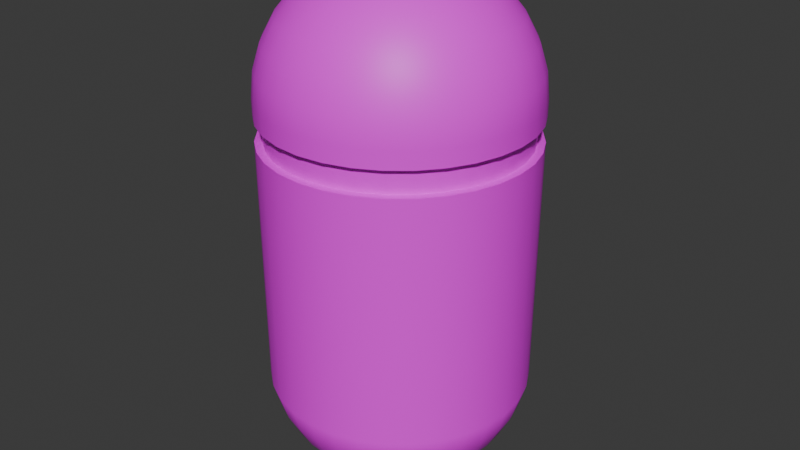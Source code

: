 # Source: player.blend  (saved by Blender 4.5.90; exported with 4.5.12 LTS)
import bpy
from mathutils import Matrix  # noqa: F401  (used for matrix-valued properties, if any)

bpy.ops.wm.read_factory_settings(use_empty=True)
scene = bpy.context.scene
scene.name = 'Scene'

# ---- collections
col_collection = bpy.data.collections.new('Collection'); scene.collection.children.link(col_collection)

# ---- images (referenced by path relative to the original .blend; pixels are not part of the script)
import os
ASSET_DIR = os.environ.get("B2B_ASSET_DIR", "")  # directory of the original .blend (textures are referenced by path, not embedded)
HERE = os.path.dirname(os.path.abspath(__file__))  # packed textures are extracted next to this script under _unpacked/

def load_image(name, relpath, width, height, colorspace="sRGB"):
    """Load a texture the original file referenced (path relative to the .blend, or extracted next to this script)."""
    p = next((c for c in (os.path.join(HERE, relpath), os.path.join(ASSET_DIR, relpath)) if relpath and os.path.exists(c)), "")
    if p:
        img = bpy.data.images.load(p, check_existing=True)
        img.name = name
    else:  # same state as the original file: an image datablock whose file is absent (Cycles renders it pink)
        img = bpy.data.images.new(name, width, height)
        img.source = "FILE"
        img.filepath = "//" + (relpath or name)
    img.colorspace_settings.name = colorspace
    return img
img_player_base_color = load_image('Player Base Color', 'Player Base Color.png', 1024, 1024, 'sRGB')

# ---- materials (node trees are filled in below, after node groups)
mat_player = bpy.data.materials.new('Player')

# ---- node groups
ng_smooth_by_angle = bpy.data.node_groups.new('Smooth by Angle', 'GeometryNodeTree')
_s = ng_smooth_by_angle.interface.new_socket(name='Mesh', in_out='OUTPUT', socket_type='NodeSocketGeometry')
_s = ng_smooth_by_angle.interface.new_socket(name='Mesh', in_out='INPUT', socket_type='NodeSocketGeometry')
_s = ng_smooth_by_angle.interface.new_socket(name='Angle', in_out='INPUT', socket_type='NodeSocketFloat')
_s.subtype = 'ANGLE'
_s.default_value = 0.5236
_s.min_value = 0.0
_s.max_value = 3.142
_s.description = 'Maximum face angle for smooth edges'
_s = ng_smooth_by_angle.interface.new_socket(name='Ignore Sharpness', in_out='INPUT', socket_type='NodeSocketBool')
_s.force_non_field = True
ng_smooth_by_angle.description = 'Set the sharpness of mesh edges based on the angle between the neighboring faces'
ng_smooth_by_angle.is_modifier = True
_N = ng_smooth_by_angle.nodes; _L = ng_smooth_by_angle.links
n0 = _N.new('GeometryNodeSetShadeSmooth'); n0.name = 'Set Shade Smooth'; n0.location = (120, -80)
n0.domain = 'EDGE'
n1 = _N.new('GeometryNodeSetShadeSmooth'); n1.name = 'Set Shade Smooth.001'; n1.location = (300, -80)
n2 = _N.new('NodeGroupOutput'); n2.name = 'Group Output'; n2.location = (480, -80)
n3 = _N.new('GeometryNodeInputMeshEdgeAngle'); n3.name = 'Edge Angle'; n3.location = (-440, -240)
n4 = _N.new('NodeGroupInput'); n4.name = 'Group Input'; n4.location = (-80, -80)
n5 = _N.new('GeometryNodeInputEdgeSmooth'); n5.name = 'Is Edge Smooth'; n5.location = (-260, -120)
n6 = _N.new('GeometryNodeInputShadeSmooth'); n6.name = 'Is Shade Smooth'; n6.location = (-440, -397)
n7 = _N.new('FunctionNodeCompare'); n7.name = 'Compare'; n7.location = (-260, -260)
n7.operation = 'LESS_EQUAL'
n7.inputs[6].default_value = (0.0, 0.0, 0.0, 0.0)
n7.inputs[7].default_value = (0.0, 0.0, 0.0, 0.0)
n8 = _N.new('FunctionNodeBooleanMath'); n8.name = 'Boolean Math.001'; n8.location = (-80, -260)
n9 = _N.new('NodeGroupInput'); n9.name = 'Group Input.001'; n9.location = (-440, -329)
n10 = _N.new('NodeGroupInput'); n10.name = 'Group Input.002'; n10.location = (-259, -189)
n11 = _N.new('FunctionNodeBooleanMath'); n11.name = 'Boolean Math'; n11.location = (-80, -149)
n11.operation = 'OR'
n12 = _N.new('FunctionNodeBooleanMath'); n12.name = 'Boolean Math.002'; n12.location = (-260, -380)
n12.operation = 'OR'
n13 = _N.new('NodeGroupInput'); n13.name = 'Group Input.003'; n13.location = (-440, -460)
_L.new(n3.outputs[0], n7.inputs[0])
_L.new(n1.outputs[0], n2.inputs[0])
_L.new(n9.outputs[1], n7.inputs[1])
_L.new(n7.outputs[0], n8.inputs[0])
_L.new(n4.outputs[0], n0.inputs[0])
_L.new(n0.outputs[0], n1.inputs[0])
_L.new(n8.outputs[0], n0.inputs[2])
_L.new(n10.outputs[2], n11.inputs[1])
_L.new(n5.outputs[0], n11.inputs[0])
_L.new(n11.outputs[0], n0.inputs[1])
_L.new(n13.outputs[2], n12.inputs[1])
_L.new(n6.outputs[0], n12.inputs[0])
_L.new(n12.outputs[0], n8.inputs[1])
n2.is_active_output = True

# ---- material node trees
mat_player.use_nodes = True; mat_player.node_tree.nodes.clear()
_N = mat_player.node_tree.nodes; _L = mat_player.node_tree.links
n0 = _N.new('ShaderNodeBsdfPrincipled'); n0.name = 'Principled BSDF'; n0.location = (-215, 96)
n1 = _N.new('ShaderNodeOutputMaterial'); n1.name = 'Material Output'; n1.location = (98, 120)
n2 = _N.new('ShaderNodeTexImage'); n2.name = 'Image Texture'; n2.location = (-505, 76)
n2.image = img_player_base_color
_L.new(n0.outputs[0], n1.inputs[0])
_L.new(n2.outputs[0], n0.inputs[0])
n1.is_active_output = True

# ---- world
world_world = bpy.data.worlds.new('World'); scene.world = world_world
world_world.use_nodes = True; world_world.node_tree.nodes.clear()
_N = world_world.node_tree.nodes; _L = world_world.node_tree.links
n0 = _N.new('ShaderNodeOutputWorld'); n0.name = 'World Output'; n0.location = (200, 100)
n1 = _N.new('ShaderNodeBackground'); n1.name = 'Background'; n1.location = (-200, 100)
n1.inputs[0].default_value = (0.05088, 0.05088, 0.05088, 1.0)
_L.new(n1.outputs[0], n0.inputs[0])
n0.is_active_output = True
world_world.color = (0.05088, 0.05088, 0.05088)
world_world.sun_shadow_jitter_overblur = 0.0

# ---- meshes
me_sphere = bpy.data.meshes.new('Sphere')
me_sphere.from_pydata([(0.0, 0.9808, 0.8049), (0.0, 0.8315, 0.4444), (0.1913, 0.9619, 0.8049), (0.1802, 0.9061, 0.6173), (0.1622, 0.8155, 0.4444), (0.1379, 0.6935, 0.2929), (0.1084, 0.5449, 0.1685), (0.07466, 0.3753, 0.07612), (0.03806, 0.1913, 0.01921), (0.3753, 0.9061, 0.8049), (0.3536, 0.8536, 0.6173), (0.3182, 0.7682, 0.4444), (0.2706, 0.6533, 0.2929), (0.2126, 0.5133, 0.1685), (0.1464, 0.3536, 0.07612), (0.07466, 0.1802, 0.01921), (0.5449, 0.8155, 0.8049), (0.5133, 0.7682, 0.6173), (0.4619, 0.6913, 0.4444), (0.3928, 0.5879, 0.2929), (0.3087, 0.4619, 0.1685), (0.2126, 0.3182, 0.07612), (0.1084, 0.1622, 0.01921), (0.6935, 0.6935, 0.8049), (0.6533, 0.6533, 0.6173), (0.5879, 0.5879, 0.4444), (0.5, 0.5, 0.2929), (0.3928, 0.3928, 0.1685), (0.2706, 0.2706, 0.07612), (0.1379, 0.1379, 0.01921), (0.8155, 0.5449, 0.8049), (0.7682, 0.5133, 0.6173), (0.6913, 0.4619, 0.4444), (0.5879, 0.3928, 0.2929), (0.4619, 0.3087, 0.1685), (0.3182, 0.2126, 0.07612), (0.1622, 0.1084, 0.01921), (0.9061, 0.3753, 0.8049), (0.8536, 0.3536, 0.6173), (0.7682, 0.3182, 0.4444), (0.6533, 0.2706, 0.2929), (0.5133, 0.2126, 0.1685), (0.3536, 0.1464, 0.07612), (0.1802, 0.07466, 0.01921), (0.9619, 0.1913, 0.8049), (0.9061, 0.1802, 0.6173), (0.8155, 0.1622, 0.4444), (0.6935, 0.1379, 0.2929), (0.5449, 0.1084, 0.1685), (0.3753, 0.07466, 0.07612), (0.1913, 0.03806, 0.01921), (0.9808, -8.941e-08, 0.8049), (0.9239, 4.47e-08, 0.6173), (0.8315, -8.941e-08, 0.4444), (0.7071, 1.49e-08, 0.2929), (0.5556, -5.215e-08, 0.1685), (0.3827, -2.235e-08, 0.07612), (0.1951, -1.118e-08, 0.01921), (0.9619, -0.1913, 0.8049), (0.9061, -0.1802, 0.6173), (0.8155, -0.1622, 0.4444), (0.6935, -0.1379, 0.2929), (0.5449, -0.1084, 0.1685), (0.3753, -0.07466, 0.07612), (0.1913, -0.03806, 0.01921), (0.9061, -0.3753, 0.8049), (0.8536, -0.3536, 0.6173), (0.7682, -0.3182, 0.4444), (0.6533, -0.2706, 0.2929), (0.5133, -0.2126, 0.1685), (0.3536, -0.1464, 0.07612), (0.1802, -0.07466, 0.01921), (0.8155, -0.5449, 0.8049), (0.7682, -0.5133, 0.6173), (0.6913, -0.4619, 0.4444), (0.5879, -0.3928, 0.2929), (0.4619, -0.3087, 0.1685), (0.3182, -0.2126, 0.07612), (0.1622, -0.1084, 0.01921), (0.6935, -0.6935, 0.8049), (0.6533, -0.6533, 0.6173), (0.5879, -0.5879, 0.4444), (0.5, -0.5, 0.2929), (0.3928, -0.3928, 0.1685), (0.2706, -0.2706, 0.07612), (0.1379, -0.1379, 0.01921), (0.5449, -0.8155, 0.8049), (0.5133, -0.7682, 0.6173), (0.4619, -0.6913, 0.4444), (0.3928, -0.5879, 0.2929), (0.3087, -0.4619, 0.1685), (0.2126, -0.3182, 0.07612), (0.1084, -0.1622, 0.01921), (0.3753, -0.9061, 0.8049), (0.3536, -0.8536, 0.6173), (0.3182, -0.7682, 0.4444), (0.2706, -0.6533, 0.2929), (0.2126, -0.5133, 0.1685), (0.1464, -0.3536, 0.07612), (0.07466, -0.1802, 0.01921), (0.1913, -0.9619, 0.8049), (0.1802, -0.9061, 0.6173), (0.1622, -0.8155, 0.4444), (0.1379, -0.6935, 0.2929), (0.1084, -0.5449, 0.1685), (0.07466, -0.3753, 0.07612), (0.03806, -0.1913, 0.01921), (-1.341e-07, -0.9808, 0.8049), (2.98e-08, -0.9239, 0.6173), (-1.043e-07, -0.8315, 0.4444), (-1.49e-08, -0.7071, 0.2929), (-9.686e-08, -0.5556, 0.1685), (-5.215e-08, -0.3827, 0.07612), (-7.451e-09, -0.1951, 0.01921), (-0.1913, -0.9619, 0.8049), (-0.1802, -0.9061, 0.6173), (-0.1622, -0.8155, 0.4444), (-0.1379, -0.6935, 0.2929), (-0.1084, -0.5449, 0.1685), (-0.07466, -0.3753, 0.07612), (-0.03806, -0.1913, 0.01921), (-0.3753, -0.9061, 0.8049), (-0.3536, -0.8536, 0.6173), (-0.3182, -0.7682, 0.4444), (-0.2706, -0.6533, 0.2929), (-0.2126, -0.5133, 0.1685), (-0.1464, -0.3536, 0.07612), (-0.07466, -0.1802, 0.01921), (-0.5449, -0.8155, 0.8049), (-0.5133, -0.7682, 0.6173), (-0.4619, -0.6913, 0.4444), (-0.3928, -0.5879, 0.2929), (-0.3087, -0.4619, 0.1685), (-0.2126, -0.3182, 0.07612), (-0.1084, -0.1622, 0.01921), (-0.6935, -0.6935, 0.8049), (-0.6533, -0.6533, 0.6173), (-0.5879, -0.5879, 0.4444), (-0.5, -0.5, 0.2929), (-0.3928, -0.3928, 0.1685), (-0.2706, -0.2706, 0.07612), (-0.1379, -0.1379, 0.01921), (0.0, 0.0, 0.0), (-0.8155, -0.5449, 0.8049), (-0.7682, -0.5133, 0.6173), (-0.6913, -0.4619, 0.4444), (-0.5879, -0.3928, 0.2929), (-0.4619, -0.3087, 0.1685), (-0.3182, -0.2126, 0.07612), (-0.1622, -0.1084, 0.01921), (-0.9061, -0.3753, 0.8049), (-0.8536, -0.3536, 0.6173), (-0.7682, -0.3182, 0.4444), (-0.6533, -0.2706, 0.2929), (-0.5133, -0.2126, 0.1685), (-0.3536, -0.1464, 0.07612), (-0.1802, -0.07466, 0.01921), (-0.9619, -0.1913, 0.8049), (-0.9061, -0.1802, 0.6173), (-0.8155, -0.1622, 0.4444), (-0.6935, -0.1379, 0.2929), (-0.5449, -0.1084, 0.1685), (-0.3753, -0.07466, 0.07612), (-0.1913, -0.03806, 0.01921), (-0.9808, 2.682e-07, 0.8049), (-0.9239, 1.49e-08, 0.6173), (-0.8315, 1.639e-07, 0.4444), (-0.7071, 2.98e-08, 0.2929), (-0.5556, 1.49e-07, 0.1685), (-0.3827, 5.215e-08, 0.07612), (-0.1951, 1.863e-08, 0.01921), (-0.9619, 0.1913, 0.8049), (-0.9061, 0.1802, 0.6173), (-0.8155, 0.1622, 0.4444), (-0.6935, 0.1379, 0.2929), (-0.5449, 0.1084, 0.1685), (-0.3753, 0.07466, 0.07612), (-0.1913, 0.03806, 0.01921), (-0.9061, 0.3753, 0.8049), (-0.8536, 0.3536, 0.6173), (-0.7682, 0.3182, 0.4444), (-0.6533, 0.2706, 0.2929), (-0.5133, 0.2126, 0.1685), (-0.3536, 0.1464, 0.07612), (-0.1802, 0.07466, 0.01921), (-0.8155, 0.5449, 0.8049), (-0.7682, 0.5133, 0.6173), (-0.6913, 0.4619, 0.4444), (-0.5879, 0.3928, 0.2929), (-0.4619, 0.3087, 0.1685), (-0.3182, 0.2126, 0.07612), (-0.1622, 0.1084, 0.01921), (-0.6935, 0.6935, 0.8049), (-0.6533, 0.6533, 0.6173), (-0.5879, 0.5879, 0.4444), (-0.5, 0.5, 0.2929), (-0.3928, 0.3928, 0.1685), (-0.2706, 0.2706, 0.07612), (-0.1379, 0.1379, 0.01921), (-0.5449, 0.8155, 0.8049), (-0.5133, 0.7682, 0.6173), (-0.4619, 0.6913, 0.4444), (-0.3928, 0.5879, 0.2929), (-0.3087, 0.4619, 0.1685), (-0.2126, 0.3182, 0.07612), (-0.1084, 0.1622, 0.01921), (-0.3753, 0.9061, 0.8049), (-0.3536, 0.8536, 0.6173), (-0.3182, 0.7682, 0.4444), (-0.2706, 0.6533, 0.2929), (-0.2126, 0.5133, 0.1685), (-0.1464, 0.3536, 0.07612), (-0.07466, 0.1802, 0.01921), (-0.1913, 0.9619, 0.8049), (-0.1802, 0.9061, 0.6173), (-0.1622, 0.8155, 0.4444), (-0.1379, 0.6935, 0.2929), (-0.1084, 0.5449, 0.1685), (-0.07466, 0.3753, 0.07612), (-0.03806, 0.1913, 0.01921), (5.96e-08, 0.9239, 0.6173), (8.941e-08, 0.7071, 0.2929), (2.161e-07, 0.5556, 0.1685), (6.706e-08, 0.3827, 0.07612), (1.49e-08, 0.1951, 0.01921), (0.0, 0.5556, 3.831), (0.0, 0.8315, 3.556), (0.0, 0.9808, 3.195), (0.0, 1.0, 3.0), (0.03806, 0.1913, 3.981), (0.07466, 0.3753, 3.924), (0.1084, 0.5449, 3.831), (0.1379, 0.6935, 3.707), (0.1622, 0.8155, 3.556), (0.1802, 0.9061, 3.383), (0.1913, 0.9619, 3.195), (0.1951, 0.9808, 3.0), (0.07466, 0.1802, 3.981), (0.1464, 0.3536, 3.924), (0.2126, 0.5133, 3.831), (0.2706, 0.6533, 3.707), (0.3182, 0.7682, 3.556), (0.3536, 0.8536, 3.383), (0.3753, 0.9061, 3.195), (0.3827, 0.9239, 3.0), (0.1084, 0.1622, 3.981), (0.2126, 0.3182, 3.924), (0.3087, 0.4619, 3.831), (0.3928, 0.5879, 3.707), (0.4619, 0.6913, 3.556), (0.5133, 0.7682, 3.383), (0.5449, 0.8155, 3.195), (0.5556, 0.8315, 3.0), (0.1379, 0.1379, 3.981), (0.2706, 0.2706, 3.924), (0.3928, 0.3928, 3.831), (0.5, 0.5, 3.707), (0.5879, 0.5879, 3.556), (0.6533, 0.6533, 3.383), (0.6935, 0.6935, 3.195), (0.7071, 0.7071, 3.0), (0.1622, 0.1084, 3.981), (0.3182, 0.2126, 3.924), (0.4619, 0.3087, 3.831), (0.5879, 0.3928, 3.707), (0.6913, 0.4619, 3.556), (0.7682, 0.5133, 3.383), (0.8155, 0.5449, 3.195), (0.8315, 0.5556, 3.0), (0.0, 0.0, 4.0), (0.1802, 0.07466, 3.981), (0.3536, 0.1464, 3.924), (0.5133, 0.2126, 3.831), (0.6533, 0.2706, 3.707), (0.7682, 0.3182, 3.556), (0.8536, 0.3536, 3.383), (0.9061, 0.3753, 3.195), (0.9239, 0.3827, 3.0), (0.1913, 0.03806, 3.981), (0.3753, 0.07466, 3.924), (0.5449, 0.1084, 3.831), (0.6935, 0.1379, 3.707), (0.8155, 0.1622, 3.556), (0.9061, 0.1802, 3.383), (0.9619, 0.1913, 3.195), (0.9808, 0.1951, 3.0), (0.1951, -1.118e-08, 3.981), (0.3827, -2.235e-08, 3.924), (0.5556, -5.215e-08, 3.831), (0.7071, 1.49e-08, 3.707), (0.8315, -8.941e-08, 3.556), (0.9239, 4.47e-08, 3.383), (0.9808, -8.941e-08, 3.195), (1.0, -1.639e-07, 3.0), (0.1913, -0.03806, 3.981), (0.3753, -0.07466, 3.924), (0.5449, -0.1084, 3.831), (0.6935, -0.1379, 3.707), (0.8155, -0.1622, 3.556), (0.9061, -0.1802, 3.383), (0.9619, -0.1913, 3.195), (0.9808, -0.1951, 3.0), (0.1802, -0.07466, 3.981), (0.3536, -0.1464, 3.924), (0.5133, -0.2126, 3.831), (0.6533, -0.2706, 3.707), (0.7682, -0.3182, 3.556), (0.8536, -0.3536, 3.383), (0.9061, -0.3753, 3.195), (0.9239, -0.3827, 3.0), (0.1622, -0.1084, 3.981), (0.3182, -0.2126, 3.924), (0.4619, -0.3087, 3.831), (0.5879, -0.3928, 3.707), (0.6913, -0.4619, 3.556), (0.7682, -0.5133, 3.383), (0.8155, -0.5449, 3.195), (0.8315, -0.5556, 3.0), (0.1379, -0.1379, 3.981), (0.2706, -0.2706, 3.924), (0.3928, -0.3928, 3.831), (0.5, -0.5, 3.707), (0.5879, -0.5879, 3.556), (0.6533, -0.6533, 3.383), (0.6935, -0.6935, 3.195), (0.7071, -0.7071, 3.0), (0.1084, -0.1622, 3.981), (0.2126, -0.3182, 3.924), (0.3087, -0.4619, 3.831), (0.3928, -0.5879, 3.707), (0.4619, -0.6913, 3.556), (0.5133, -0.7682, 3.383), (0.5449, -0.8155, 3.195), (0.5556, -0.8315, 3.0), (0.07466, -0.1802, 3.981), (0.1464, -0.3536, 3.924), (0.2126, -0.5133, 3.831), (0.2706, -0.6533, 3.707), (0.3182, -0.7682, 3.556), (0.3536, -0.8536, 3.383), (0.3753, -0.9061, 3.195), (0.3827, -0.9239, 3.0), (0.03806, -0.1913, 3.981), (0.07466, -0.3753, 3.924), (0.1084, -0.5449, 3.831), (0.1379, -0.6935, 3.707), (0.1622, -0.8155, 3.556), (0.1802, -0.9061, 3.383), (0.1913, -0.9619, 3.195), (0.1951, -0.9808, 3.0), (-7.451e-09, -0.1951, 3.981), (-5.215e-08, -0.3827, 3.924), (-9.686e-08, -0.5556, 3.831), (-1.49e-08, -0.7071, 3.707), (-1.043e-07, -0.8315, 3.556), (2.98e-08, -0.9239, 3.383), (-1.341e-07, -0.9808, 3.195), (-3.278e-07, -1.0, 3.0), (-0.03806, -0.1913, 3.981), (-0.07466, -0.3753, 3.924), (-0.1084, -0.5449, 3.831), (-0.1379, -0.6935, 3.707), (-0.1622, -0.8155, 3.556), (-0.1802, -0.9061, 3.383), (-0.1913, -0.9619, 3.195), (-0.1951, -0.9808, 3.0), (-0.07466, -0.1802, 3.981), (-0.1464, -0.3536, 3.924), (-0.2126, -0.5133, 3.831), (-0.2706, -0.6533, 3.707), (-0.3182, -0.7682, 3.556), (-0.3536, -0.8536, 3.383), (-0.3753, -0.9061, 3.195), (-0.3827, -0.9239, 3.0), (-0.1084, -0.1622, 3.981), (-0.2126, -0.3182, 3.924), (-0.3087, -0.4619, 3.831), (-0.3928, -0.5879, 3.707), (-0.4619, -0.6913, 3.556), (-0.5133, -0.7682, 3.383), (-0.5449, -0.8155, 3.195), (-0.5556, -0.8315, 3.0), (-0.1379, -0.1379, 3.981), (-0.2706, -0.2706, 3.924), (-0.3928, -0.3928, 3.831), (-0.5, -0.5, 3.707), (-0.5879, -0.5879, 3.556), (-0.6533, -0.6533, 3.383), (-0.6935, -0.6935, 3.195), (-0.7071, -0.7071, 3.0), (-0.1622, -0.1084, 3.981), (-0.3182, -0.2126, 3.924), (-0.4619, -0.3087, 3.831), (-0.5879, -0.3928, 3.707), (-0.6913, -0.4619, 3.556), (-0.7682, -0.5133, 3.383), (-0.8155, -0.5449, 3.195), (-0.8315, -0.5556, 3.0), (-0.1802, -0.07466, 3.981), (-0.3536, -0.1464, 3.924), (-0.5133, -0.2126, 3.831), (-0.6533, -0.2706, 3.707), (-0.7682, -0.3182, 3.556), (-0.8536, -0.3536, 3.383), (-0.9061, -0.3753, 3.195), (-0.9239, -0.3827, 3.0), (-0.1913, -0.03806, 3.981), (-0.3753, -0.07466, 3.924), (-0.5449, -0.1084, 3.831), (-0.6935, -0.1379, 3.707), (-0.8155, -0.1622, 3.556), (-0.9061, -0.1802, 3.383), (-0.9619, -0.1913, 3.195), (-0.9808, -0.1951, 3.0), (-0.1951, 1.863e-08, 3.981), (-0.3827, 5.215e-08, 3.924), (-0.5556, 1.49e-07, 3.831), (-0.7071, 2.98e-08, 3.707), (-0.8315, 1.639e-07, 3.556), (-0.9239, 1.49e-08, 3.383), (-0.9808, 2.682e-07, 3.195), (-1.0, 4.47e-07, 3.0), (-0.1913, 0.03806, 3.981), (-0.3753, 0.07466, 3.924), (-0.5449, 0.1084, 3.831), (-0.6935, 0.1379, 3.707), (-0.8155, 0.1622, 3.556), (-0.9061, 0.1802, 3.383), (-0.9619, 0.1913, 3.195), (-0.9808, 0.1951, 3.0), (-0.1802, 0.07466, 3.981), (-0.3536, 0.1464, 3.924), (-0.5133, 0.2126, 3.831), (-0.6533, 0.2706, 3.707), (-0.7682, 0.3182, 3.556), (-0.8536, 0.3536, 3.383), (-0.9061, 0.3753, 3.195), (-0.9239, 0.3827, 3.0), (-0.1622, 0.1084, 3.981), (-0.3182, 0.2126, 3.924), (-0.4619, 0.3087, 3.831), (-0.5879, 0.3928, 3.707), (-0.6913, 0.4619, 3.556), (-0.7682, 0.5133, 3.383), (-0.8155, 0.5449, 3.195), (-0.8315, 0.5556, 3.0), (-0.1379, 0.1379, 3.981), (-0.2706, 0.2706, 3.924), (-0.3928, 0.3928, 3.831), (-0.5, 0.5, 3.707), (-0.5879, 0.5879, 3.556), (-0.6533, 0.6533, 3.383), (-0.6935, 0.6935, 3.195), (-0.7071, 0.7071, 3.0), (-0.1084, 0.1622, 3.981), (-0.2126, 0.3182, 3.924), (-0.3087, 0.4619, 3.831), (-0.3928, 0.5879, 3.707), (-0.4619, 0.6913, 3.556), (-0.5133, 0.7682, 3.383), (-0.5449, 0.8155, 3.195), (-0.5556, 0.8315, 3.0), (-0.07466, 0.1802, 3.981), (-0.1464, 0.3536, 3.924), (-0.2126, 0.5133, 3.831), (-0.2706, 0.6533, 3.707), (-0.3182, 0.7682, 3.556), (-0.3536, 0.8536, 3.383), (-0.3753, 0.9061, 3.195), (-0.3827, 0.9239, 3.0), (-0.03806, 0.1913, 3.981), (-0.07466, 0.3753, 3.924), (-0.1084, 0.5449, 3.831), (-0.1379, 0.6935, 3.707), (-0.1622, 0.8155, 3.556), (-0.1802, 0.9061, 3.383), (-0.1913, 0.9619, 3.195), (-0.1951, 0.9808, 3.0), (1.49e-08, 0.1951, 3.981), (6.706e-08, 0.3827, 3.924), (8.941e-08, 0.7071, 3.707), (5.96e-08, 0.9239, 3.383), (0.9989, -1.596e-07, 2.874), (0.9797, 0.1949, 2.874), (0.9229, 0.3823, 2.874), (0.8306, 0.555, 2.874), (0.7063, 0.7063, 2.874), (0.555, 0.8306, 2.874), (0.3823, 0.9229, 2.874), (0.1949, 0.9797, 2.874), (0.0, 0.9989, 2.874), (-0.1949, 0.9797, 2.874), (-0.3823, 0.9229, 2.874), (-0.555, 0.8306, 2.874), (-0.7063, 0.7063, 2.874), (-0.8306, 0.555, 2.874), (-0.9229, 0.3823, 2.874), (-0.9797, 0.1949, 2.874), (-0.9989, 4.368e-07, 2.874), (-0.9797, -0.1949, 2.874), (-0.9229, -0.3823, 2.874), (-0.8306, -0.555, 2.874), (-0.7063, -0.7063, 2.874), (-0.555, -0.8306, 2.874), (-0.3823, -0.9229, 2.874), (-0.1949, -0.9797, 2.874), (-3.167e-07, -0.9989, 2.874), (0.1949, -0.9797, 2.874), (0.3823, -0.9229, 2.874), (0.555, -0.8306, 2.874), (0.7063, -0.7063, 2.874), (0.8306, -0.555, 2.874), (0.9229, -0.3823, 2.874), (0.9797, -0.1949, 2.874), (0.9404, -1.386e-07, 2.686), (0.9224, 0.1835, 2.686), (0.8689, 0.3599, 2.686), (0.782, 0.5225, 2.686), (0.665, 0.665, 2.686), (0.5225, 0.782, 2.686), (0.3599, 0.8689, 2.686), (0.1835, 0.9224, 2.686), (9.04e-09, 0.9404, 2.686), (-0.1835, 0.9224, 2.686), (-0.3599, 0.8689, 2.686), (-0.5225, 0.782, 2.686), (-0.665, 0.665, 2.686), (-0.782, 0.5225, 2.686), (-0.8689, 0.3599, 2.686), (-0.9224, 0.1835, 2.686), (-0.9404, 4.051e-07, 2.686), (-0.9224, -0.1835, 2.686), (-0.8689, -0.3599, 2.686), (-0.782, -0.5225, 2.686), (-0.665, -0.665, 2.686), (-0.5225, -0.782, 2.686), (-0.3599, -0.8689, 2.686), (-0.1835, -0.9224, 2.686), (-2.753e-07, -0.9404, 2.686), (0.1835, -0.9224, 2.686), (0.3599, -0.8689, 2.686), (0.5225, -0.782, 2.686), (0.665, -0.665, 2.686), (0.782, -0.5225, 2.686), (0.8689, -0.3599, 2.686), (0.9224, -0.1835, 2.686), (0.9973, -1.533e-07, 2.686), (0.9781, 0.1946, 2.686), (0.9213, 0.3816, 2.686), (0.8292, 0.554, 2.686), (0.7052, 0.7052, 2.686), (0.554, 0.8292, 2.686), (0.3816, 0.9213, 2.686), (0.1946, 0.9781, 2.686), (0.0, 0.9973, 2.686), (-0.1946, 0.9781, 2.686), (-0.3816, 0.9213, 2.686), (-0.554, 0.8292, 2.686), (-0.7052, 0.7052, 2.686), (-0.8292, 0.554, 2.686), (-0.9213, 0.3816, 2.686), (-0.9781, 0.1946, 2.686), (-0.9973, 4.215e-07, 2.686), (-0.9781, -0.1946, 2.686), (-0.9213, -0.3816, 2.686), (-0.8292, -0.554, 2.686), (-0.7052, -0.7052, 2.686), (-0.554, -0.8292, 2.686), (-0.3816, -0.9213, 2.686), (-0.1946, -0.9781, 2.686), (-3.001e-07, -0.9973, 2.686), (0.1946, -0.9781, 2.686), (0.3816, -0.9213, 2.686), (0.554, -0.8292, 2.686), (0.7052, -0.7052, 2.686), (0.8292, -0.554, 2.686), (0.9213, -0.3816, 2.686), (0.9781, -0.1946, 2.686), (0.9417, -1.435e-07, 2.874), (0.9236, 0.1837, 2.874), (0.87, 0.3604, 2.874), (0.783, 0.5232, 2.874), (0.6659, 0.6659, 2.874), (0.5232, 0.783, 2.874), (0.3604, 0.87, 2.874), (0.1837, 0.9236, 2.874), (9.04e-09, 0.9417, 2.874), (-0.1837, 0.9236, 2.874), (-0.3604, 0.87, 2.874), (-0.5232, 0.783, 2.874), (-0.6659, 0.6659, 2.874), (-0.783, 0.5232, 2.874), (-0.87, 0.3604, 2.874), (-0.9236, 0.1837, 2.874), (-0.9417, 4.168e-07, 2.874), (-0.9236, -0.1837, 2.874), (-0.87, -0.3604, 2.874), (-0.783, -0.5232, 2.874), (-0.6659, -0.6659, 2.874), (-0.5232, -0.783, 2.874), (-0.3604, -0.87, 2.874), (-0.1837, -0.9236, 2.874), (-2.88e-07, -0.9417, 2.874), (0.1837, -0.9236, 2.874), (0.3604, -0.87, 2.874), (0.5232, -0.783, 2.874), (0.6659, -0.6659, 2.874), (0.783, -0.5232, 2.874), (0.87, -0.3604, 2.874), (0.9236, -0.1837, 2.874)], [], [(222, 221, 5, 6), (223, 222, 6, 7), (224, 223, 7, 8), (142, 224, 8), (220, 0, 2, 3), (1, 220, 3, 4), (221, 1, 4, 5), (4, 3, 10, 11), (5, 4, 11, 12), (6, 5, 12, 13), (7, 6, 13, 14), (8, 7, 14, 15), (142, 8, 15), (3, 2, 9, 10), (15, 14, 21, 22), (142, 15, 22), (10, 9, 16, 17), (11, 10, 17, 18), (12, 11, 18, 19), (13, 12, 19, 20), (14, 13, 20, 21), (19, 18, 25, 26), (20, 19, 26, 27), (21, 20, 27, 28), (22, 21, 28, 29), (142, 22, 29), (17, 16, 23, 24), (18, 17, 24, 25), (142, 29, 36), (24, 23, 30, 31), (25, 24, 31, 32), (26, 25, 32, 33), (27, 26, 33, 34), (28, 27, 34, 35), (29, 28, 35, 36), (34, 33, 40, 41), (35, 34, 41, 42), (36, 35, 42, 43), (142, 36, 43), (31, 30, 37, 38), (32, 31, 38, 39), (33, 32, 39, 40), (38, 37, 44, 45), (39, 38, 45, 46), (40, 39, 46, 47), (41, 40, 47, 48), (42, 41, 48, 49), (43, 42, 49, 50), (142, 43, 50), (48, 47, 54, 55), (49, 48, 55, 56), (50, 49, 56, 57), (142, 50, 57), (45, 44, 51, 52), (46, 45, 52, 53), (47, 46, 53, 54), (52, 51, 58, 59), (53, 52, 59, 60), (54, 53, 60, 61), (55, 54, 61, 62), (56, 55, 62, 63), (57, 56, 63, 64), (142, 57, 64), (63, 62, 69, 70), (64, 63, 70, 71), (142, 64, 71), (59, 58, 65, 66), (60, 59, 66, 67), (61, 60, 67, 68), (62, 61, 68, 69), (66, 65, 72, 73), (67, 66, 73, 74), (68, 67, 74, 75), (69, 68, 75, 76), (70, 69, 76, 77), (71, 70, 77, 78), (142, 71, 78), (77, 76, 83, 84), (78, 77, 84, 85), (142, 78, 85), (73, 72, 79, 80), (74, 73, 80, 81), (75, 74, 81, 82), (76, 75, 82, 83), (81, 80, 87, 88), (82, 81, 88, 89), (83, 82, 89, 90), (84, 83, 90, 91), (85, 84, 91, 92), (142, 85, 92), (80, 79, 86, 87), (92, 91, 98, 99), (142, 92, 99), (87, 86, 93, 94), (88, 87, 94, 95), (89, 88, 95, 96), (90, 89, 96, 97), (91, 90, 97, 98), (96, 95, 102, 103), (97, 96, 103, 104), (98, 97, 104, 105), (99, 98, 105, 106), (142, 99, 106), (94, 93, 100, 101), (95, 94, 101, 102), (142, 106, 113), (101, 100, 107, 108), (102, 101, 108, 109), (103, 102, 109, 110), (104, 103, 110, 111), (105, 104, 111, 112), (106, 105, 112, 113), (110, 109, 116, 117), (111, 110, 117, 118), (112, 111, 118, 119), (113, 112, 119, 120), (142, 113, 120), (108, 107, 114, 115), (109, 108, 115, 116), (142, 120, 127), (115, 114, 121, 122), (116, 115, 122, 123), (117, 116, 123, 124), (118, 117, 124, 125), (119, 118, 125, 126), (120, 119, 126, 127), (125, 124, 131, 132), (126, 125, 132, 133), (127, 126, 133, 134), (142, 127, 134), (122, 121, 128, 129), (123, 122, 129, 130), (124, 123, 130, 131), (129, 128, 135, 136), (130, 129, 136, 137), (131, 130, 137, 138), (132, 131, 138, 139), (133, 132, 139, 140), (134, 133, 140, 141), (142, 134, 141), (139, 138, 146, 147), (140, 139, 147, 148), (141, 140, 148, 149), (142, 141, 149), (136, 135, 143, 144), (137, 136, 144, 145), (138, 137, 145, 146), (144, 143, 150, 151), (145, 144, 151, 152), (146, 145, 152, 153), (147, 146, 153, 154), (148, 147, 154, 155), (149, 148, 155, 156), (142, 149, 156), (155, 154, 161, 162), (156, 155, 162, 163), (142, 156, 163), (151, 150, 157, 158), (152, 151, 158, 159), (153, 152, 159, 160), (154, 153, 160, 161), (159, 158, 165, 166), (160, 159, 166, 167), (161, 160, 167, 168), (162, 161, 168, 169), (163, 162, 169, 170), (142, 163, 170), (158, 157, 164, 165), (170, 169, 176, 177), (142, 170, 177), (165, 164, 171, 172), (166, 165, 172, 173), (167, 166, 173, 174), (168, 167, 174, 175), (169, 168, 175, 176), (173, 172, 179, 180), (174, 173, 180, 181), (175, 174, 181, 182), (176, 175, 182, 183), (177, 176, 183, 184), (142, 177, 184), (172, 171, 178, 179), (184, 183, 190, 191), (142, 184, 191), (179, 178, 185, 186), (180, 179, 186, 187), (181, 180, 187, 188), (182, 181, 188, 189), (183, 182, 189, 190), (188, 187, 194, 195), (189, 188, 195, 196), (190, 189, 196, 197), (191, 190, 197, 198), (142, 191, 198), (186, 185, 192, 193), (187, 186, 193, 194), (142, 198, 205), (193, 192, 199, 200), (194, 193, 200, 201), (195, 194, 201, 202), (196, 195, 202, 203), (197, 196, 203, 204), (198, 197, 204, 205), (202, 201, 208, 209), (203, 202, 209, 210), (204, 203, 210, 211), (205, 204, 211, 212), (142, 205, 212), (200, 199, 206, 207), (201, 200, 207, 208), (142, 212, 219), (207, 206, 213, 214), (208, 207, 214, 215), (209, 208, 215, 216), (210, 209, 216, 217), (211, 210, 217, 218), (212, 211, 218, 219), (217, 216, 221, 222), (218, 217, 222, 223), (219, 218, 223, 224), (142, 219, 224), (214, 213, 0, 220), (215, 214, 220, 1), (216, 215, 1, 221), (226, 480, 232, 233), (481, 226, 233, 234), (227, 481, 234, 235), (228, 227, 235, 236), (478, 269, 229), (479, 478, 229, 230), (225, 479, 230, 231), (480, 225, 231, 232), (232, 231, 239, 240), (233, 232, 240, 241), (234, 233, 241, 242), (235, 234, 242, 243), (236, 235, 243, 244), (229, 269, 237), (230, 229, 237, 238), (231, 230, 238, 239), (244, 243, 251, 252), (237, 269, 245), (238, 237, 245, 246), (239, 238, 246, 247), (240, 239, 247, 248), (241, 240, 248, 249), (242, 241, 249, 250), (243, 242, 250, 251), (249, 248, 256, 257), (250, 249, 257, 258), (251, 250, 258, 259), (252, 251, 259, 260), (245, 269, 253), (246, 245, 253, 254), (247, 246, 254, 255), (248, 247, 255, 256), (253, 269, 261), (254, 253, 261, 262), (255, 254, 262, 263), (256, 255, 263, 264), (257, 256, 264, 265), (258, 257, 265, 266), (259, 258, 266, 267), (260, 259, 267, 268), (265, 264, 273, 274), (266, 265, 274, 275), (267, 266, 275, 276), (268, 267, 276, 277), (261, 269, 270), (262, 261, 270, 271), (263, 262, 271, 272), (264, 263, 272, 273), (271, 270, 278, 279), (272, 271, 279, 280), (273, 272, 280, 281), (274, 273, 281, 282), (275, 274, 282, 283), (276, 275, 283, 284), (277, 276, 284, 285), (270, 269, 278), (283, 282, 290, 291), (284, 283, 291, 292), (285, 284, 292, 293), (278, 269, 286), (279, 278, 286, 287), (280, 279, 287, 288), (281, 280, 288, 289), (282, 281, 289, 290), (287, 286, 294, 295), (288, 287, 295, 296), (289, 288, 296, 297), (290, 289, 297, 298), (291, 290, 298, 299), (292, 291, 299, 300), (293, 292, 300, 301), (286, 269, 294), (299, 298, 306, 307), (300, 299, 307, 308), (301, 300, 308, 309), (294, 269, 302), (295, 294, 302, 303), (296, 295, 303, 304), (297, 296, 304, 305), (298, 297, 305, 306), (304, 303, 311, 312), (305, 304, 312, 313), (306, 305, 313, 314), (307, 306, 314, 315), (308, 307, 315, 316), (309, 308, 316, 317), (302, 269, 310), (303, 302, 310, 311), (316, 315, 323, 324), (317, 316, 324, 325), (310, 269, 318), (311, 310, 318, 319), (312, 311, 319, 320), (313, 312, 320, 321), (314, 313, 321, 322), (315, 314, 322, 323), (321, 320, 328, 329), (322, 321, 329, 330), (323, 322, 330, 331), (324, 323, 331, 332), (325, 324, 332, 333), (318, 269, 326), (319, 318, 326, 327), (320, 319, 327, 328), (333, 332, 340, 341), (326, 269, 334), (327, 326, 334, 335), (328, 327, 335, 336), (329, 328, 336, 337), (330, 329, 337, 338), (331, 330, 338, 339), (332, 331, 339, 340), (337, 336, 344, 345), (338, 337, 345, 346), (339, 338, 346, 347), (340, 339, 347, 348), (341, 340, 348, 349), (334, 269, 342), (335, 334, 342, 343), (336, 335, 343, 344), (349, 348, 356, 357), (342, 269, 350), (343, 342, 350, 351), (344, 343, 351, 352), (345, 344, 352, 353), (346, 345, 353, 354), (347, 346, 354, 355), (348, 347, 355, 356), (354, 353, 361, 362), (355, 354, 362, 363), (356, 355, 363, 364), (357, 356, 364, 365), (350, 269, 358), (351, 350, 358, 359), (352, 351, 359, 360), (353, 352, 360, 361), (358, 269, 366), (359, 358, 366, 367), (360, 359, 367, 368), (361, 360, 368, 369), (362, 361, 369, 370), (363, 362, 370, 371), (364, 363, 371, 372), (365, 364, 372, 373), (370, 369, 377, 378), (371, 370, 378, 379), (372, 371, 379, 380), (373, 372, 380, 381), (366, 269, 374), (367, 366, 374, 375), (368, 367, 375, 376), (369, 368, 376, 377), (375, 374, 382, 383), (376, 375, 383, 384), (377, 376, 384, 385), (378, 377, 385, 386), (379, 378, 386, 387), (380, 379, 387, 388), (381, 380, 388, 389), (374, 269, 382), (387, 386, 394, 395), (388, 387, 395, 396), (389, 388, 396, 397), (382, 269, 390), (383, 382, 390, 391), (384, 383, 391, 392), (385, 384, 392, 393), (386, 385, 393, 394), (392, 391, 399, 400), (393, 392, 400, 401), (394, 393, 401, 402), (395, 394, 402, 403), (396, 395, 403, 404), (397, 396, 404, 405), (390, 269, 398), (391, 390, 398, 399), (404, 403, 411, 412), (405, 404, 412, 413), (398, 269, 406), (399, 398, 406, 407), (400, 399, 407, 408), (401, 400, 408, 409), (402, 401, 409, 410), (403, 402, 410, 411), (408, 407, 415, 416), (409, 408, 416, 417), (410, 409, 417, 418), (411, 410, 418, 419), (412, 411, 419, 420), (413, 412, 420, 421), (406, 269, 414), (407, 406, 414, 415), (420, 419, 427, 428), (421, 420, 428, 429), (414, 269, 422), (415, 414, 422, 423), (416, 415, 423, 424), (417, 416, 424, 425), (418, 417, 425, 426), (419, 418, 426, 427), (425, 424, 432, 433), (426, 425, 433, 434), (427, 426, 434, 435), (428, 427, 435, 436), (429, 428, 436, 437), (422, 269, 430), (423, 422, 430, 431), (424, 423, 431, 432), (437, 436, 444, 445), (430, 269, 438), (431, 430, 438, 439), (432, 431, 439, 440), (433, 432, 440, 441), (434, 433, 441, 442), (435, 434, 442, 443), (436, 435, 443, 444), (441, 440, 448, 449), (442, 441, 449, 450), (443, 442, 450, 451), (444, 443, 451, 452), (445, 444, 452, 453), (438, 269, 446), (439, 438, 446, 447), (440, 439, 447, 448), (453, 452, 460, 461), (446, 269, 454), (447, 446, 454, 455), (448, 447, 455, 456), (449, 448, 456, 457), (450, 449, 457, 458), (451, 450, 458, 459), (452, 451, 459, 460), (458, 457, 465, 466), (459, 458, 466, 467), (460, 459, 467, 468), (461, 460, 468, 469), (454, 269, 462), (455, 454, 462, 463), (456, 455, 463, 464), (457, 456, 464, 465), (463, 462, 470, 471), (464, 463, 471, 472), (465, 464, 472, 473), (466, 465, 473, 474), (467, 466, 474, 475), (468, 467, 475, 476), (469, 468, 476, 477), (462, 269, 470), (475, 474, 226, 481), (476, 475, 481, 227), (477, 476, 227, 228), (470, 269, 478), (471, 470, 478, 479), (472, 471, 479, 225), (473, 472, 225, 480), (474, 473, 480, 226), (2, 0, 213, 206, 199, 192, 185, 178, 171, 164, 157, 150, 143, 135, 128, 121, 114, 107, 100, 93, 86, 79, 72, 65, 58, 51, 44, 37, 30, 23, 16, 9), (236, 244, 252, 260, 268, 277, 285, 293, 301, 309, 317, 325, 333, 341, 349, 357, 365, 373, 381, 389, 397, 405, 413, 421, 429, 437, 445, 453, 461, 469, 477, 228), (546, 51, 44, 547), (483, 484, 277, 285), (484, 485, 268, 277), (485, 486, 260, 268), (486, 487, 252, 260), (487, 488, 244, 252), (488, 489, 236, 244), (489, 490, 228, 236), (490, 491, 477, 228), (491, 492, 469, 477), (492, 493, 461, 469), (493, 494, 453, 461), (494, 495, 445, 453), (495, 496, 437, 445), (496, 497, 429, 437), (497, 498, 421, 429), (498, 499, 413, 421), (499, 500, 405, 413), (565, 564, 150, 143), (501, 502, 389, 397), (502, 503, 381, 389), (503, 504, 373, 381), (504, 505, 365, 373), (505, 506, 357, 365), (506, 507, 349, 357), (507, 508, 341, 349), (508, 509, 333, 341), (509, 510, 325, 333), (510, 511, 317, 325), (576, 575, 72, 65), (512, 513, 301, 309), (546, 577, 58, 51), (293, 301, 513, 482), (608, 609, 513, 512), (309, 317, 511, 512), (606, 607, 511, 510), (605, 606, 510, 509), (604, 605, 509, 508), (603, 604, 508, 507), (602, 603, 507, 506), (601, 602, 506, 505), (600, 601, 505, 504), (599, 600, 504, 503), (598, 599, 503, 502), (597, 598, 502, 501), (397, 405, 500, 501), (595, 596, 500, 499), (594, 595, 499, 498), (593, 594, 498, 497), (592, 593, 497, 496), (591, 592, 496, 495), (590, 591, 495, 494), (589, 590, 494, 493), (588, 589, 493, 492), (587, 588, 492, 491), (586, 587, 491, 490), (585, 586, 490, 489), (584, 585, 489, 488), (583, 584, 488, 487), (582, 583, 487, 486), (581, 582, 486, 485), (580, 581, 485, 484), (579, 580, 484, 483), (293, 482, 483, 285), (547, 548, 516, 515), (548, 549, 517, 516), (549, 550, 518, 517), (550, 551, 519, 518), (551, 552, 520, 519), (552, 553, 521, 520), (553, 554, 522, 521), (554, 555, 523, 522), (555, 556, 524, 523), (556, 557, 525, 524), (557, 558, 526, 525), (558, 559, 527, 526), (559, 560, 528, 527), (560, 561, 529, 528), (561, 562, 530, 529), (562, 563, 531, 530), (563, 564, 532, 531), (565, 566, 534, 533), (566, 567, 535, 534), (567, 568, 536, 535), (568, 569, 537, 536), (569, 570, 538, 537), (570, 571, 539, 538), (571, 572, 540, 539), (572, 573, 541, 540), (573, 574, 542, 541), (574, 575, 543, 542), (576, 577, 545, 544), (578, 609, 545, 514), (608, 607, 543, 544), (597, 596, 532, 533), (578, 514, 515, 579), (65, 58, 577, 576), (79, 72, 575, 574), (86, 79, 574, 573), (93, 86, 573, 572), (100, 93, 572, 571), (107, 100, 571, 570), (114, 107, 570, 569), (121, 114, 569, 568), (128, 121, 568, 567), (135, 128, 567, 566), (143, 135, 566, 565), (157, 150, 564, 563), (164, 157, 563, 562), (171, 164, 562, 561), (178, 171, 561, 560), (185, 178, 560, 559), (192, 185, 559, 558), (199, 192, 558, 557), (206, 199, 557, 556), (213, 206, 556, 555), (0, 213, 555, 554), (2, 0, 554, 553), (9, 2, 553, 552), (16, 9, 552, 551), (23, 16, 551, 550), (30, 23, 550, 549), (37, 30, 549, 548), (44, 37, 548, 547), (514, 545, 577, 546), (544, 543, 575, 576), (533, 532, 564, 565), (514, 546, 547, 515), (482, 578, 579, 483), (501, 500, 596, 597), (512, 511, 607, 608), (482, 513, 609, 578), (515, 516, 580, 579), (516, 517, 581, 580), (517, 518, 582, 581), (518, 519, 583, 582), (519, 520, 584, 583), (520, 521, 585, 584), (521, 522, 586, 585), (522, 523, 587, 586), (523, 524, 588, 587), (524, 525, 589, 588), (525, 526, 590, 589), (526, 527, 591, 590), (527, 528, 592, 591), (528, 529, 593, 592), (529, 530, 594, 593), (530, 531, 595, 594), (531, 532, 596, 595), (533, 534, 598, 597), (534, 535, 599, 598), (535, 536, 600, 599), (536, 537, 601, 600), (537, 538, 602, 601), (538, 539, 603, 602), (539, 540, 604, 603), (540, 541, 605, 604), (541, 542, 606, 605), (542, 543, 607, 606), (544, 545, 609, 608)])
me_sphere.polygons.foreach_set('use_smooth', [True] * 642)
_uv = me_sphere.uv_layers.new(name='UVMap')
_uv.uv.foreach_set('vector', [0.8491, 0.5203, 0.8694, 0.5095, 0.8759, 0.5251, 0.8538, 0.5317, 0.83, 0.5303, 0.8491, 0.5203, 0.8538, 0.5317, 0.8331, 0.5378, 0.8116, 0.5401, 0.83, 0.5303, 0.8331, 0.5378, 0.8131, 0.5438, 0.7934, 0.5498, 0.8116, 0.5401, 0.8131, 0.5438, 0.916, 0.4851, 0.9443, 0.4705, 0.9566, 0.5014, 0.9261, 0.5102, 0.8914, 0.4979, 0.916, 0.4851, 0.9261, 0.5102, 0.8998, 0.518, 0.8694, 0.5095, 0.8914, 0.4979, 0.8998, 0.518, 0.8759, 0.5251, 0.8998, 0.518, 0.9261, 0.5102, 0.9312, 0.5367, 0.9038, 0.5394, 0.8759, 0.5251, 0.8998, 0.518, 0.9038, 0.5394, 0.8789, 0.5417, 0.8538, 0.5317, 0.8759, 0.5251, 0.8789, 0.5417, 0.8562, 0.5438, 0.8331, 0.5378, 0.8538, 0.5317, 0.8562, 0.5438, 0.8347, 0.5458, 0.8131, 0.5438, 0.8331, 0.5378, 0.8347, 0.5458, 0.8139, 0.5478, 0.7934, 0.5498, 0.8131, 0.5438, 0.8139, 0.5478, 0.9261, 0.5102, 0.9566, 0.5014, 0.9627, 0.534, 0.9312, 0.5367, 0.8139, 0.5478, 0.8347, 0.5458, 0.8347, 0.5539, 0.8139, 0.5518, 0.7934, 0.5498, 0.8139, 0.5478, 0.8139, 0.5518, 0.9312, 0.5367, 0.9627, 0.534, 0.9625, 0.5672, 0.9311, 0.5638, 0.9038, 0.5394, 0.9312, 0.5367, 0.9311, 0.5638, 0.9036, 0.5611, 0.8789, 0.5417, 0.9038, 0.5394, 0.9036, 0.5611, 0.8789, 0.5584, 0.8562, 0.5438, 0.8789, 0.5417, 0.8789, 0.5584, 0.8562, 0.5562, 0.8347, 0.5458, 0.8562, 0.5438, 0.8562, 0.5562, 0.8347, 0.5539, 0.8789, 0.5584, 0.9036, 0.5611, 0.8993, 0.5824, 0.8756, 0.5749, 0.8562, 0.5562, 0.8789, 0.5584, 0.8756, 0.5749, 0.8537, 0.5683, 0.8347, 0.5539, 0.8562, 0.5562, 0.8537, 0.5683, 0.8331, 0.5619, 0.8139, 0.5518, 0.8347, 0.5539, 0.8331, 0.5619, 0.8131, 0.5558, 0.7934, 0.5498, 0.8139, 0.5518, 0.8131, 0.5558, 0.9311, 0.5638, 0.9625, 0.5672, 0.9559, 0.5997, 0.9257, 0.5903, 0.9036, 0.5611, 0.9311, 0.5638, 0.9257, 0.5903, 0.8993, 0.5824, 0.7934, 0.5498, 0.8131, 0.5558, 0.8116, 0.5595, 0.9257, 0.5903, 0.9559, 0.5997, 0.9431, 0.6304, 0.9153, 0.6153, 0.8993, 0.5824, 0.9257, 0.5903, 0.9153, 0.6153, 0.8909, 0.6023, 0.8756, 0.5749, 0.8993, 0.5824, 0.8909, 0.6023, 0.8691, 0.5904, 0.8537, 0.5683, 0.8756, 0.5749, 0.8691, 0.5904, 0.8489, 0.5797, 0.8331, 0.5619, 0.8537, 0.5683, 0.8489, 0.5797, 0.8299, 0.5694, 0.8131, 0.5558, 0.8331, 0.5619, 0.8299, 0.5694, 0.8116, 0.5595, 0.8489, 0.5797, 0.8691, 0.5904, 0.8597, 0.6044, 0.842, 0.5899, 0.8299, 0.5694, 0.8489, 0.5797, 0.842, 0.5899, 0.8254, 0.5761, 0.8116, 0.5595, 0.8299, 0.5694, 0.8254, 0.5761, 0.8093, 0.5629, 0.7934, 0.5498, 0.8116, 0.5595, 0.8093, 0.5629, 0.9153, 0.6153, 0.9431, 0.6304, 0.9246, 0.658, 0.9003, 0.6377, 0.8909, 0.6023, 0.9153, 0.6153, 0.9003, 0.6377, 0.8788, 0.6203, 0.8691, 0.5904, 0.8909, 0.6023, 0.8788, 0.6203, 0.8597, 0.6044, 0.9003, 0.6377, 0.9246, 0.658, 0.901, 0.6815, 0.8811, 0.6569, 0.8788, 0.6203, 0.9003, 0.6377, 0.8811, 0.6569, 0.8634, 0.6356, 0.8597, 0.6044, 0.8788, 0.6203, 0.8634, 0.6356, 0.8478, 0.6162, 0.842, 0.5899, 0.8597, 0.6044, 0.8478, 0.6162, 0.8333, 0.5986, 0.8254, 0.5761, 0.842, 0.5899, 0.8333, 0.5986, 0.8197, 0.5818, 0.8093, 0.5629, 0.8254, 0.5761, 0.8197, 0.5818, 0.8065, 0.5657, 0.7934, 0.5498, 0.8093, 0.5629, 0.8065, 0.5657, 0.8333, 0.5986, 0.8478, 0.6162, 0.8339, 0.6256, 0.823, 0.6054, 0.8197, 0.5818, 0.8333, 0.5986, 0.823, 0.6054, 0.8129, 0.5864, 0.8065, 0.5657, 0.8197, 0.5818, 0.8129, 0.5864, 0.8031, 0.568, 0.7934, 0.5498, 0.8065, 0.5657, 0.8031, 0.568, 0.8811, 0.6569, 0.901, 0.6815, 0.8733, 0.6999, 0.8586, 0.6719, 0.8634, 0.6356, 0.8811, 0.6569, 0.8586, 0.6719, 0.8454, 0.6476, 0.8478, 0.6162, 0.8634, 0.6356, 0.8454, 0.6476, 0.8339, 0.6256, 0.8586, 0.6719, 0.8733, 0.6999, 0.8426, 0.7126, 0.8335, 0.6823, 0.8454, 0.6476, 0.8586, 0.6719, 0.8335, 0.6823, 0.8253, 0.6558, 0.8339, 0.6256, 0.8454, 0.6476, 0.8253, 0.6558, 0.8183, 0.632, 0.823, 0.6054, 0.8339, 0.6256, 0.8183, 0.632, 0.8116, 0.6101, 0.8129, 0.5864, 0.823, 0.6054, 0.8116, 0.6101, 0.8054, 0.5895, 0.8031, 0.568, 0.8129, 0.5864, 0.8054, 0.5895, 0.7994, 0.5695, 0.7934, 0.5498, 0.8031, 0.568, 0.7994, 0.5695, 0.8054, 0.5895, 0.8116, 0.6101, 0.7995, 0.6125, 0.7974, 0.591, 0.7994, 0.5695, 0.8054, 0.5895, 0.7974, 0.591, 0.7954, 0.5703, 0.7934, 0.5498, 0.7994, 0.5695, 0.7954, 0.5703, 0.8335, 0.6823, 0.8426, 0.7126, 0.8099, 0.7191, 0.807, 0.6876, 0.8253, 0.6558, 0.8335, 0.6823, 0.807, 0.6876, 0.8041, 0.66, 0.8183, 0.632, 0.8253, 0.6558, 0.8041, 0.66, 0.8018, 0.6353, 0.8116, 0.6101, 0.8183, 0.632, 0.8018, 0.6353, 0.7995, 0.6125, 0.807, 0.6876, 0.8099, 0.7191, 0.7766, 0.7191, 0.7798, 0.6876, 0.8041, 0.66, 0.807, 0.6876, 0.7798, 0.6876, 0.7824, 0.66, 0.8018, 0.6353, 0.8041, 0.66, 0.7824, 0.66, 0.785, 0.6353, 0.7995, 0.6125, 0.8018, 0.6353, 0.785, 0.6353, 0.7871, 0.6125, 0.7974, 0.591, 0.7995, 0.6125, 0.7871, 0.6125, 0.7893, 0.591, 0.7954, 0.5703, 0.7974, 0.591, 0.7893, 0.591, 0.7914, 0.5703, 0.7934, 0.5498, 0.7954, 0.5703, 0.7914, 0.5703, 0.7893, 0.591, 0.7871, 0.6125, 0.775, 0.6101, 0.7813, 0.5894, 0.7914, 0.5703, 0.7893, 0.591, 0.7813, 0.5894, 0.7874, 0.5695, 0.7934, 0.5498, 0.7914, 0.5703, 0.7874, 0.5695, 0.7798, 0.6876, 0.7766, 0.7191, 0.7439, 0.7127, 0.7532, 0.6823, 0.7824, 0.66, 0.7798, 0.6876, 0.7532, 0.6823, 0.7611, 0.6558, 0.785, 0.6353, 0.7824, 0.66, 0.7611, 0.6558, 0.7685, 0.632, 0.7871, 0.6125, 0.785, 0.6353, 0.7685, 0.632, 0.775, 0.6101, 0.7611, 0.6558, 0.7532, 0.6823, 0.7281, 0.672, 0.741, 0.6474, 0.7685, 0.632, 0.7611, 0.6558, 0.741, 0.6474, 0.7529, 0.6256, 0.775, 0.6101, 0.7685, 0.632, 0.7529, 0.6256, 0.7636, 0.6053, 0.7813, 0.5894, 0.775, 0.6101, 0.7636, 0.6053, 0.7738, 0.5863, 0.7874, 0.5695, 0.7813, 0.5894, 0.7738, 0.5863, 0.7837, 0.5679, 0.7934, 0.5498, 0.7874, 0.5695, 0.7837, 0.5679, 0.7532, 0.6823, 0.7439, 0.7127, 0.7131, 0.6999, 0.7281, 0.672, 0.7837, 0.5679, 0.7738, 0.5863, 0.7671, 0.5818, 0.7803, 0.5657, 0.7934, 0.5498, 0.7837, 0.5679, 0.7803, 0.5657, 0.7281, 0.672, 0.7131, 0.6999, 0.6853, 0.6814, 0.7055, 0.6569, 0.741, 0.6474, 0.7281, 0.672, 0.7055, 0.6569, 0.723, 0.6354, 0.7529, 0.6256, 0.741, 0.6474, 0.723, 0.6354, 0.7389, 0.6162, 0.7636, 0.6053, 0.7529, 0.6256, 0.7389, 0.6162, 0.7534, 0.5984, 0.7738, 0.5863, 0.7636, 0.6053, 0.7534, 0.5984, 0.7671, 0.5818, 0.7389, 0.6162, 0.723, 0.6354, 0.7076, 0.62, 0.727, 0.6043, 0.7534, 0.5984, 0.7389, 0.6162, 0.727, 0.6043, 0.7446, 0.5897, 0.7671, 0.5818, 0.7534, 0.5984, 0.7446, 0.5897, 0.7614, 0.576, 0.7803, 0.5657, 0.7671, 0.5818, 0.7614, 0.576, 0.7775, 0.5628, 0.7934, 0.5498, 0.7803, 0.5657, 0.7775, 0.5628, 0.7055, 0.6569, 0.6853, 0.6814, 0.6617, 0.6578, 0.6863, 0.6377, 0.723, 0.6354, 0.7055, 0.6569, 0.6863, 0.6377, 0.7076, 0.62, 0.7934, 0.5498, 0.7775, 0.5628, 0.7753, 0.5595, 0.6863, 0.6377, 0.6617, 0.6578, 0.6431, 0.63, 0.6712, 0.6152, 0.7076, 0.62, 0.6863, 0.6377, 0.6712, 0.6152, 0.6956, 0.6019, 0.727, 0.6043, 0.7076, 0.62, 0.6956, 0.6019, 0.7176, 0.5903, 0.7446, 0.5897, 0.727, 0.6043, 0.7176, 0.5903, 0.7378, 0.5794, 0.7614, 0.576, 0.7446, 0.5897, 0.7378, 0.5794, 0.7569, 0.5693, 0.7775, 0.5628, 0.7614, 0.576, 0.7569, 0.5693, 0.7753, 0.5595, 0.7176, 0.5903, 0.6956, 0.6019, 0.6873, 0.5818, 0.7111, 0.5747, 0.7378, 0.5794, 0.7176, 0.5903, 0.7111, 0.5747, 0.7331, 0.568, 0.7569, 0.5693, 0.7378, 0.5794, 0.7331, 0.568, 0.7538, 0.5618, 0.7753, 0.5595, 0.7569, 0.5693, 0.7538, 0.5618, 0.7737, 0.5558, 0.7934, 0.5498, 0.7753, 0.5595, 0.7737, 0.5558, 0.6712, 0.6152, 0.6431, 0.63, 0.6303, 0.5991, 0.6608, 0.59, 0.6956, 0.6019, 0.6712, 0.6152, 0.6608, 0.59, 0.6873, 0.5818, 0.7934, 0.5498, 0.7737, 0.5558, 0.7729, 0.5518, 0.6608, 0.59, 0.6303, 0.5991, 0.6238, 0.5664, 0.6554, 0.5634, 0.6873, 0.5818, 0.6608, 0.59, 0.6554, 0.5634, 0.683, 0.5605, 0.7111, 0.5747, 0.6873, 0.5818, 0.683, 0.5605, 0.7078, 0.5582, 0.7331, 0.568, 0.7111, 0.5747, 0.7078, 0.5582, 0.7307, 0.5558, 0.7538, 0.5618, 0.7331, 0.568, 0.7307, 0.5558, 0.7522, 0.5538, 0.7737, 0.5558, 0.7538, 0.5618, 0.7522, 0.5538, 0.7729, 0.5518, 0.7307, 0.5558, 0.7078, 0.5582, 0.7078, 0.5413, 0.7307, 0.5435, 0.7522, 0.5538, 0.7307, 0.5558, 0.7307, 0.5435, 0.7522, 0.5457, 0.7729, 0.5518, 0.7522, 0.5538, 0.7522, 0.5457, 0.7729, 0.5478, 0.7934, 0.5498, 0.7729, 0.5518, 0.7729, 0.5478, 0.6554, 0.5634, 0.6238, 0.5664, 0.6238, 0.5329, 0.6554, 0.5362, 0.683, 0.5605, 0.6554, 0.5634, 0.6554, 0.5362, 0.6831, 0.5387, 0.7078, 0.5582, 0.683, 0.5605, 0.6831, 0.5387, 0.7078, 0.5413, 0.6554, 0.5362, 0.6238, 0.5329, 0.6303, 0.5001, 0.6607, 0.5095, 0.6831, 0.5387, 0.6554, 0.5362, 0.6607, 0.5095, 0.6873, 0.5174, 0.7078, 0.5413, 0.6831, 0.5387, 0.6873, 0.5174, 0.7111, 0.5248, 0.7307, 0.5435, 0.7078, 0.5413, 0.7111, 0.5248, 0.7331, 0.5313, 0.7522, 0.5457, 0.7307, 0.5435, 0.7331, 0.5313, 0.7538, 0.5377, 0.7729, 0.5478, 0.7522, 0.5457, 0.7538, 0.5377, 0.7737, 0.5438, 0.7934, 0.5498, 0.7729, 0.5478, 0.7737, 0.5438, 0.7331, 0.5313, 0.7111, 0.5248, 0.7176, 0.5092, 0.7379, 0.5199, 0.7538, 0.5377, 0.7331, 0.5313, 0.7379, 0.5199, 0.7569, 0.5302, 0.7737, 0.5438, 0.7538, 0.5377, 0.7569, 0.5302, 0.7753, 0.5401, 0.7934, 0.5498, 0.7737, 0.5438, 0.7753, 0.5401, 0.6607, 0.5095, 0.6303, 0.5001, 0.6431, 0.4692, 0.6711, 0.4844, 0.6873, 0.5174, 0.6607, 0.5095, 0.6711, 0.4844, 0.6957, 0.4973, 0.7111, 0.5248, 0.6873, 0.5174, 0.6957, 0.4973, 0.7176, 0.5092, 0.6711, 0.4844, 0.6431, 0.4692, 0.6617, 0.4414, 0.6862, 0.4617, 0.6957, 0.4973, 0.6711, 0.4844, 0.6862, 0.4617, 0.7078, 0.4792, 0.7176, 0.5092, 0.6957, 0.4973, 0.7078, 0.4792, 0.7269, 0.4952, 0.7379, 0.5199, 0.7176, 0.5092, 0.7269, 0.4952, 0.7448, 0.5097, 0.7569, 0.5302, 0.7379, 0.5199, 0.7448, 0.5097, 0.7614, 0.5235, 0.7753, 0.5401, 0.7569, 0.5302, 0.7614, 0.5235, 0.7775, 0.5367, 0.7934, 0.5498, 0.7753, 0.5401, 0.7775, 0.5367, 0.7614, 0.5235, 0.7448, 0.5097, 0.7535, 0.5009, 0.7672, 0.5177, 0.7775, 0.5367, 0.7614, 0.5235, 0.7672, 0.5177, 0.7804, 0.5339, 0.7934, 0.5498, 0.7775, 0.5367, 0.7804, 0.5339, 0.6862, 0.4617, 0.6617, 0.4414, 0.6854, 0.4178, 0.7054, 0.4425, 0.7078, 0.4792, 0.6862, 0.4617, 0.7054, 0.4425, 0.7232, 0.4638, 0.7269, 0.4952, 0.7078, 0.4792, 0.7232, 0.4638, 0.7389, 0.4833, 0.7448, 0.5097, 0.7269, 0.4952, 0.7389, 0.4833, 0.7535, 0.5009, 0.7232, 0.4638, 0.7054, 0.4425, 0.7281, 0.4273, 0.7413, 0.4518, 0.7389, 0.4833, 0.7232, 0.4638, 0.7413, 0.4518, 0.7529, 0.4739, 0.7535, 0.5009, 0.7389, 0.4833, 0.7529, 0.4739, 0.7638, 0.4941, 0.7672, 0.5177, 0.7535, 0.5009, 0.7638, 0.4941, 0.7739, 0.5132, 0.7804, 0.5339, 0.7672, 0.5177, 0.7739, 0.5132, 0.7837, 0.5316, 0.7934, 0.5498, 0.7804, 0.5339, 0.7837, 0.5316, 0.7054, 0.4425, 0.6854, 0.4178, 0.7132, 0.3992, 0.7281, 0.4273, 0.7837, 0.5316, 0.7739, 0.5132, 0.7814, 0.5101, 0.7874, 0.5301, 0.7934, 0.5498, 0.7837, 0.5316, 0.7874, 0.5301, 0.7281, 0.4273, 0.7132, 0.3992, 0.7441, 0.3864, 0.7532, 0.4169, 0.7413, 0.4518, 0.7281, 0.4273, 0.7532, 0.4169, 0.7615, 0.4435, 0.7529, 0.4739, 0.7413, 0.4518, 0.7615, 0.4435, 0.7685, 0.4674, 0.7638, 0.4941, 0.7529, 0.4739, 0.7685, 0.4674, 0.7753, 0.4894, 0.7739, 0.5132, 0.7638, 0.4941, 0.7753, 0.4894, 0.7814, 0.5101, 0.7615, 0.4435, 0.7532, 0.4169, 0.78, 0.4116, 0.7828, 0.4393, 0.7685, 0.4674, 0.7615, 0.4435, 0.7828, 0.4393, 0.7851, 0.4642, 0.7753, 0.4894, 0.7685, 0.4674, 0.7851, 0.4642, 0.7874, 0.487, 0.7814, 0.5101, 0.7753, 0.4894, 0.7874, 0.487, 0.7894, 0.5086, 0.7874, 0.5301, 0.7814, 0.5101, 0.7894, 0.5086, 0.7914, 0.5293, 0.7934, 0.5498, 0.7874, 0.5301, 0.7914, 0.5293, 0.7532, 0.4169, 0.7441, 0.3864, 0.777, 0.3799, 0.78, 0.4116, 0.7914, 0.5293, 0.7894, 0.5086, 0.7975, 0.5086, 0.7955, 0.5293, 0.7934, 0.5498, 0.7914, 0.5293, 0.7955, 0.5293, 0.78, 0.4116, 0.777, 0.3799, 0.8106, 0.3799, 0.8072, 0.4116, 0.7828, 0.4393, 0.78, 0.4116, 0.8072, 0.4116, 0.8046, 0.4393, 0.7851, 0.4642, 0.7828, 0.4393, 0.8046, 0.4393, 0.802, 0.4642, 0.7874, 0.487, 0.7851, 0.4642, 0.802, 0.4642, 0.7998, 0.487, 0.7894, 0.5086, 0.7874, 0.487, 0.7998, 0.487, 0.7975, 0.5086, 0.802, 0.4642, 0.8046, 0.4393, 0.826, 0.4437, 0.8185, 0.4675, 0.7998, 0.487, 0.802, 0.4642, 0.8185, 0.4675, 0.8119, 0.4895, 0.7975, 0.5086, 0.7998, 0.487, 0.8119, 0.4895, 0.8055, 0.5102, 0.7955, 0.5293, 0.7975, 0.5086, 0.8055, 0.5102, 0.7994, 0.5301, 0.7934, 0.5498, 0.7955, 0.5293, 0.7994, 0.5301, 0.8072, 0.4116, 0.8106, 0.3799, 0.8435, 0.3865, 0.834, 0.417, 0.8046, 0.4393, 0.8072, 0.4116, 0.834, 0.417, 0.826, 0.4437, 0.7934, 0.5498, 0.7994, 0.5301, 0.8031, 0.5316, 0.834, 0.417, 0.8435, 0.3865, 0.8745, 0.3994, 0.8592, 0.4275, 0.826, 0.4437, 0.834, 0.417, 0.8592, 0.4275, 0.8461, 0.4521, 0.8185, 0.4675, 0.826, 0.4437, 0.8461, 0.4521, 0.8341, 0.474, 0.8119, 0.4895, 0.8185, 0.4675, 0.8341, 0.474, 0.8233, 0.4943, 0.8055, 0.5102, 0.8119, 0.4895, 0.8233, 0.4943, 0.813, 0.5133, 0.7994, 0.5301, 0.8055, 0.5102, 0.813, 0.5133, 0.8031, 0.5316, 0.8341, 0.474, 0.8461, 0.4521, 0.8641, 0.4644, 0.8481, 0.4834, 0.8233, 0.4943, 0.8341, 0.474, 0.8481, 0.4834, 0.8336, 0.5012, 0.813, 0.5133, 0.8233, 0.4943, 0.8336, 0.5012, 0.8198, 0.5178, 0.8031, 0.5316, 0.813, 0.5133, 0.8198, 0.5178, 0.8065, 0.5339, 0.7934, 0.5498, 0.8031, 0.5316, 0.8065, 0.5339, 0.8592, 0.4275, 0.8745, 0.3994, 0.9024, 0.4183, 0.8819, 0.4428, 0.8461, 0.4521, 0.8592, 0.4275, 0.8819, 0.4428, 0.8641, 0.4644, 0.7934, 0.5498, 0.8065, 0.5339, 0.8094, 0.5367, 0.8819, 0.4428, 0.9024, 0.4183, 0.926, 0.4423, 0.9011, 0.4622, 0.8641, 0.4644, 0.8819, 0.4428, 0.9011, 0.4622, 0.8793, 0.4799, 0.8481, 0.4834, 0.8641, 0.4644, 0.8793, 0.4799, 0.86, 0.4954, 0.8336, 0.5012, 0.8481, 0.4834, 0.86, 0.4954, 0.8423, 0.51, 0.8198, 0.5178, 0.8336, 0.5012, 0.8423, 0.51, 0.8255, 0.5236, 0.8065, 0.5339, 0.8198, 0.5178, 0.8255, 0.5236, 0.8094, 0.5367, 0.8423, 0.51, 0.86, 0.4954, 0.8694, 0.5095, 0.8491, 0.5203, 0.8255, 0.5236, 0.8423, 0.51, 0.8491, 0.5203, 0.83, 0.5303, 0.8094, 0.5367, 0.8255, 0.5236, 0.83, 0.5303, 0.8116, 0.5401, 0.7934, 0.5498, 0.8094, 0.5367, 0.8116, 0.5401, 0.9011, 0.4622, 0.926, 0.4423, 0.9443, 0.4705, 0.916, 0.4851, 0.8793, 0.4799, 0.9011, 0.4622, 0.916, 0.4851, 0.8914, 0.4979, 0.86, 0.4954, 0.8793, 0.4799, 0.8914, 0.4979, 0.8694, 0.5095, 0.9138, 0.1828, 0.8913, 0.1846, 0.8886, 0.1694, 0.9105, 0.1633, 0.939, 0.1809, 0.9138, 0.1828, 0.9105, 0.1633, 0.9347, 0.1567, 0.9673, 0.179, 0.939, 0.1809, 0.9347, 0.1567, 0.9624, 0.1494, 0.9998, 0.177, 0.9673, 0.179, 0.9624, 0.1494, 0.9952, 0.1414, 0.8318, 0.1895, 0.8131, 0.1912, 0.8312, 0.1859, 0.8508, 0.1879, 0.8318, 0.1895, 0.8312, 0.1859, 0.8494, 0.1806, 0.8704, 0.1862, 0.8508, 0.1879, 0.8494, 0.1806, 0.8685, 0.1751, 0.8913, 0.1846, 0.8704, 0.1862, 0.8685, 0.1751, 0.8886, 0.1694, 0.8886, 0.1694, 0.8685, 0.1751, 0.8642, 0.1647, 0.8829, 0.1551, 0.9105, 0.1633, 0.8886, 0.1694, 0.8829, 0.1551, 0.9033, 0.1448, 0.9347, 0.1567, 0.9105, 0.1633, 0.9033, 0.1448, 0.9258, 0.1336, 0.9624, 0.1494, 0.9347, 0.1567, 0.9258, 0.1336, 0.9518, 0.1211, 0.9952, 0.1414, 0.9624, 0.1494, 0.9518, 0.1211, 0.9836, 0.1059, 0.8312, 0.1859, 0.8131, 0.1912, 0.8298, 0.1825, 0.8494, 0.1806, 0.8312, 0.1859, 0.8298, 0.1825, 0.8467, 0.1737, 0.8685, 0.1751, 0.8494, 0.1806, 0.8467, 0.1737, 0.8642, 0.1647, 0.9836, 0.1059, 0.9518, 0.1211, 0.936, 0.09472, 0.9636, 0.07361, 0.8298, 0.1825, 0.8131, 0.1912, 0.8278, 0.1794, 0.8467, 0.1737, 0.8298, 0.1825, 0.8278, 0.1794, 0.8427, 0.1674, 0.8642, 0.1647, 0.8467, 0.1737, 0.8427, 0.1674, 0.8582, 0.1551, 0.8829, 0.1551, 0.8642, 0.1647, 0.8582, 0.1551, 0.8745, 0.1422, 0.9033, 0.1448, 0.8829, 0.1551, 0.8745, 0.1422, 0.8925, 0.128, 0.9258, 0.1336, 0.9033, 0.1448, 0.8925, 0.128, 0.9126, 0.1125, 0.9518, 0.1211, 0.9258, 0.1336, 0.9126, 0.1125, 0.936, 0.09472, 0.8925, 0.128, 0.8745, 0.1422, 0.8639, 0.1309, 0.8787, 0.1137, 0.9126, 0.1125, 0.8925, 0.128, 0.8787, 0.1137, 0.8953, 0.09453, 0.936, 0.09472, 0.9126, 0.1125, 0.8953, 0.09453, 0.915, 0.07181, 0.9636, 0.07361, 0.936, 0.09472, 0.915, 0.07181, 0.9378, 0.04612, 0.8278, 0.1794, 0.8131, 0.1912, 0.8252, 0.1767, 0.8427, 0.1674, 0.8278, 0.1794, 0.8252, 0.1767, 0.8374, 0.1621, 0.8582, 0.1551, 0.8427, 0.1674, 0.8374, 0.1621, 0.8502, 0.1471, 0.8745, 0.1422, 0.8582, 0.1551, 0.8502, 0.1471, 0.8639, 0.1309, 0.8252, 0.1767, 0.8131, 0.1912, 0.8221, 0.1746, 0.8374, 0.1621, 0.8252, 0.1767, 0.8221, 0.1746, 0.8313, 0.1579, 0.8502, 0.1471, 0.8374, 0.1621, 0.8313, 0.1579, 0.8409, 0.1406, 0.8639, 0.1309, 0.8502, 0.1471, 0.8409, 0.1406, 0.8511, 0.1222, 0.8787, 0.1137, 0.8639, 0.1309, 0.8511, 0.1222, 0.8623, 0.1022, 0.8953, 0.09453, 0.8787, 0.1137, 0.8623, 0.1022, 0.875, 0.08, 0.915, 0.07181, 0.8953, 0.09453, 0.875, 0.08, 0.8893, 0.0542, 0.9378, 0.04612, 0.915, 0.07181, 0.8893, 0.0542, 0.9071, 0.02284, 0.8623, 0.1022, 0.8511, 0.1222, 0.8368, 0.1161, 0.8439, 0.09418, 0.875, 0.08, 0.8623, 0.1022, 0.8439, 0.09418, 0.8519, 0.06982, 0.8893, 0.0542, 0.875, 0.08, 0.8519, 0.06982, 0.8608, 0.04158, 0.9071, 0.02284, 0.8893, 0.0542, 0.8608, 0.04158, 0.8713, 0.007729, 0.8221, 0.1746, 0.8131, 0.1912, 0.8187, 0.1732, 0.8313, 0.1579, 0.8221, 0.1746, 0.8187, 0.1732, 0.8245, 0.155, 0.8409, 0.1406, 0.8313, 0.1579, 0.8245, 0.155, 0.8305, 0.1361, 0.8511, 0.1222, 0.8409, 0.1406, 0.8305, 0.1361, 0.8368, 0.1161, 0.8245, 0.155, 0.8187, 0.1732, 0.8151, 0.1724, 0.8172, 0.1535, 0.8305, 0.1361, 0.8245, 0.155, 0.8172, 0.1535, 0.8194, 0.1337, 0.8368, 0.1161, 0.8305, 0.1361, 0.8194, 0.1337, 0.8217, 0.1128, 0.8439, 0.09418, 0.8368, 0.1161, 0.8217, 0.1128, 0.8242, 0.09004, 0.8519, 0.06982, 0.8439, 0.09418, 0.8242, 0.09004, 0.8272, 0.06452, 0.8608, 0.04158, 0.8519, 0.06982, 0.8272, 0.06452, 0.8303, 0.03513, 0.8713, 0.007729, 0.8608, 0.04158, 0.8303, 0.03513, 0.8338, 0.0001875, 0.8187, 0.1732, 0.8131, 0.1912, 0.8151, 0.1724, 0.8272, 0.06452, 0.8242, 0.09004, 0.8042, 0.08977, 0.8021, 0.06423, 0.8303, 0.03513, 0.8272, 0.06452, 0.8021, 0.06423, 0.7992, 0.03492, 0.8338, 0.0001875, 0.8303, 0.03513, 0.7992, 0.03492, 0.7958, 0.0001875, 0.8151, 0.1724, 0.8131, 0.1912, 0.8114, 0.1724, 0.8172, 0.1535, 0.8151, 0.1724, 0.8114, 0.1724, 0.8097, 0.1534, 0.8194, 0.1337, 0.8172, 0.1535, 0.8097, 0.1534, 0.808, 0.1336, 0.8217, 0.1128, 0.8194, 0.1337, 0.808, 0.1336, 0.8063, 0.1128, 0.8242, 0.09004, 0.8217, 0.1128, 0.8063, 0.1128, 0.8042, 0.08977, 0.8097, 0.1534, 0.8114, 0.1724, 0.8078, 0.1731, 0.8024, 0.1548, 0.808, 0.1336, 0.8097, 0.1534, 0.8024, 0.1548, 0.7969, 0.1358, 0.8063, 0.1128, 0.808, 0.1336, 0.7969, 0.1358, 0.7911, 0.1155, 0.8042, 0.08977, 0.8063, 0.1128, 0.7911, 0.1155, 0.7845, 0.09354, 0.8021, 0.06423, 0.8042, 0.08977, 0.7845, 0.09354, 0.7774, 0.06893, 0.7992, 0.03492, 0.8021, 0.06423, 0.7774, 0.06893, 0.7688, 0.04084, 0.7958, 0.0001875, 0.7992, 0.03492, 0.7688, 0.04084, 0.7587, 0.007596, 0.8114, 0.1724, 0.8131, 0.1912, 0.8078, 0.1731, 0.7774, 0.06893, 0.7845, 0.09354, 0.7659, 0.1011, 0.7542, 0.07837, 0.7688, 0.04084, 0.7774, 0.06893, 0.7542, 0.07837, 0.7403, 0.05257, 0.7587, 0.007596, 0.7688, 0.04084, 0.7403, 0.05257, 0.7239, 0.02206, 0.8078, 0.1731, 0.8131, 0.1912, 0.8043, 0.1745, 0.8024, 0.1548, 0.8078, 0.1731, 0.8043, 0.1745, 0.7955, 0.1576, 0.7969, 0.1358, 0.8024, 0.1548, 0.7955, 0.1576, 0.7863, 0.14, 0.7911, 0.1155, 0.7969, 0.1358, 0.7863, 0.14, 0.7767, 0.1213, 0.7845, 0.09354, 0.7911, 0.1155, 0.7767, 0.1213, 0.7659, 0.1011, 0.7863, 0.14, 0.7955, 0.1576, 0.7893, 0.1617, 0.7769, 0.1462, 0.7767, 0.1213, 0.7863, 0.14, 0.7769, 0.1462, 0.7637, 0.1298, 0.7659, 0.1011, 0.7767, 0.1213, 0.7637, 0.1298, 0.7492, 0.1121, 0.7542, 0.07837, 0.7659, 0.1011, 0.7492, 0.1121, 0.7333, 0.09216, 0.7403, 0.05257, 0.7542, 0.07837, 0.7333, 0.09216, 0.7147, 0.06961, 0.7239, 0.02206, 0.7403, 0.05257, 0.7147, 0.06961, 0.6927, 0.04296, 0.8043, 0.1745, 0.8131, 0.1912, 0.8013, 0.1765, 0.7955, 0.1576, 0.8043, 0.1745, 0.8013, 0.1765, 0.7893, 0.1617, 0.7147, 0.06961, 0.7333, 0.09216, 0.7155, 0.1097, 0.6929, 0.09128, 0.6927, 0.04296, 0.7147, 0.06961, 0.6929, 0.09128, 0.6662, 0.06947, 0.8013, 0.1765, 0.8131, 0.1912, 0.7986, 0.1791, 0.7893, 0.1617, 0.8013, 0.1765, 0.7986, 0.1791, 0.784, 0.1669, 0.7769, 0.1462, 0.7893, 0.1617, 0.784, 0.1669, 0.7688, 0.1542, 0.7637, 0.1298, 0.7769, 0.1462, 0.7688, 0.1542, 0.7527, 0.1406, 0.7492, 0.1121, 0.7637, 0.1298, 0.7527, 0.1406, 0.735, 0.1261, 0.7333, 0.09216, 0.7492, 0.1121, 0.735, 0.1261, 0.7155, 0.1097, 0.7527, 0.1406, 0.7688, 0.1542, 0.7624, 0.1636, 0.744, 0.1534, 0.735, 0.1261, 0.7527, 0.1406, 0.744, 0.1534, 0.7239, 0.1427, 0.7155, 0.1097, 0.735, 0.1261, 0.7239, 0.1427, 0.7016, 0.1304, 0.6929, 0.09128, 0.7155, 0.1097, 0.7016, 0.1304, 0.6759, 0.1167, 0.6662, 0.06947, 0.6929, 0.09128, 0.6759, 0.1167, 0.6455, 0.1006, 0.7986, 0.1791, 0.8131, 0.1912, 0.7966, 0.1822, 0.784, 0.1669, 0.7986, 0.1791, 0.7966, 0.1822, 0.7798, 0.1731, 0.7688, 0.1542, 0.784, 0.1669, 0.7798, 0.1731, 0.7624, 0.1636, 0.6455, 0.1006, 0.6759, 0.1167, 0.6641, 0.145, 0.6312, 0.1351, 0.7966, 0.1822, 0.8131, 0.1912, 0.7951, 0.1856, 0.7798, 0.1731, 0.7966, 0.1822, 0.7951, 0.1856, 0.7769, 0.1799, 0.7624, 0.1636, 0.7798, 0.1731, 0.7769, 0.1799, 0.758, 0.174, 0.744, 0.1534, 0.7624, 0.1636, 0.758, 0.174, 0.738, 0.1676, 0.7239, 0.1427, 0.744, 0.1534, 0.738, 0.1676, 0.7162, 0.161, 0.7016, 0.1304, 0.7239, 0.1427, 0.7162, 0.161, 0.692, 0.1534, 0.6759, 0.1167, 0.7016, 0.1304, 0.692, 0.1534, 0.6641, 0.145, 0.738, 0.1676, 0.758, 0.174, 0.7558, 0.1851, 0.7348, 0.1828, 0.7162, 0.161, 0.738, 0.1676, 0.7348, 0.1828, 0.7122, 0.1805, 0.692, 0.1534, 0.7162, 0.161, 0.7122, 0.1805, 0.687, 0.1777, 0.6641, 0.145, 0.692, 0.1534, 0.687, 0.1777, 0.658, 0.175, 0.6312, 0.1351, 0.6641, 0.145, 0.658, 0.175, 0.6238, 0.1716, 0.7951, 0.1856, 0.8131, 0.1912, 0.7944, 0.1892, 0.7769, 0.1799, 0.7951, 0.1856, 0.7944, 0.1892, 0.7754, 0.1872, 0.758, 0.174, 0.7769, 0.1799, 0.7754, 0.1872, 0.7558, 0.1851, 0.6238, 0.1716, 0.658, 0.175, 0.6579, 0.2055, 0.6238, 0.2089, 0.7944, 0.1892, 0.8131, 0.1912, 0.7944, 0.1929, 0.7754, 0.1872, 0.7944, 0.1892, 0.7944, 0.1929, 0.7754, 0.1946, 0.7558, 0.1851, 0.7754, 0.1872, 0.7754, 0.1946, 0.7557, 0.1964, 0.7348, 0.1828, 0.7558, 0.1851, 0.7557, 0.1964, 0.7349, 0.1982, 0.7122, 0.1805, 0.7348, 0.1828, 0.7349, 0.1982, 0.7121, 0.2004, 0.687, 0.1777, 0.7122, 0.1805, 0.7121, 0.2004, 0.6869, 0.2026, 0.658, 0.175, 0.687, 0.1777, 0.6869, 0.2026, 0.6579, 0.2055, 0.7121, 0.2004, 0.7349, 0.1982, 0.7377, 0.2133, 0.7159, 0.2199, 0.6869, 0.2026, 0.7121, 0.2004, 0.7159, 0.2199, 0.6916, 0.227, 0.6579, 0.2055, 0.6869, 0.2026, 0.6916, 0.227, 0.6638, 0.2355, 0.6238, 0.2089, 0.6579, 0.2055, 0.6638, 0.2355, 0.631, 0.2455, 0.7944, 0.1929, 0.8131, 0.1912, 0.7951, 0.1965, 0.7754, 0.1946, 0.7944, 0.1929, 0.7951, 0.1965, 0.7768, 0.2019, 0.7557, 0.1964, 0.7754, 0.1946, 0.7768, 0.2019, 0.7579, 0.2075, 0.7349, 0.1982, 0.7557, 0.1964, 0.7579, 0.2075, 0.7377, 0.2133, 0.7951, 0.1965, 0.8131, 0.1912, 0.7964, 0.1999, 0.7768, 0.2019, 0.7951, 0.1965, 0.7964, 0.1999, 0.7796, 0.2088, 0.7579, 0.2075, 0.7768, 0.2019, 0.7796, 0.2088, 0.7621, 0.218, 0.7377, 0.2133, 0.7579, 0.2075, 0.7621, 0.218, 0.7435, 0.2276, 0.7159, 0.2199, 0.7377, 0.2133, 0.7435, 0.2276, 0.7235, 0.2383, 0.6916, 0.227, 0.7159, 0.2199, 0.7235, 0.2383, 0.701, 0.25, 0.6638, 0.2355, 0.6916, 0.227, 0.701, 0.25, 0.6754, 0.2637, 0.631, 0.2455, 0.6638, 0.2355, 0.6754, 0.2637, 0.6452, 0.2799, 0.7235, 0.2383, 0.7435, 0.2276, 0.752, 0.2405, 0.7344, 0.2548, 0.701, 0.25, 0.7235, 0.2383, 0.7344, 0.2548, 0.7147, 0.2707, 0.6754, 0.2637, 0.701, 0.25, 0.7147, 0.2707, 0.6923, 0.2892, 0.6452, 0.2799, 0.6754, 0.2637, 0.6923, 0.2892, 0.6658, 0.3109, 0.7964, 0.1999, 0.8131, 0.1912, 0.7985, 0.203, 0.7796, 0.2088, 0.7964, 0.1999, 0.7985, 0.203, 0.7837, 0.215, 0.7621, 0.218, 0.7796, 0.2088, 0.7837, 0.215, 0.7683, 0.2274, 0.7435, 0.2276, 0.7621, 0.218, 0.7683, 0.2274, 0.752, 0.2405, 0.7837, 0.215, 0.7985, 0.203, 0.8011, 0.2056, 0.7889, 0.2202, 0.7683, 0.2274, 0.7837, 0.215, 0.7889, 0.2202, 0.7763, 0.2354, 0.752, 0.2405, 0.7683, 0.2274, 0.7763, 0.2354, 0.7629, 0.2513, 0.7344, 0.2548, 0.752, 0.2405, 0.7629, 0.2513, 0.7484, 0.269, 0.7147, 0.2707, 0.7344, 0.2548, 0.7484, 0.269, 0.7321, 0.2883, 0.6923, 0.2892, 0.7147, 0.2707, 0.7321, 0.2883, 0.7138, 0.3108, 0.6658, 0.3109, 0.6923, 0.2892, 0.7138, 0.3108, 0.6921, 0.3373, 0.7985, 0.203, 0.8131, 0.1912, 0.8011, 0.2056, 0.7321, 0.2883, 0.7484, 0.269, 0.7648, 0.28, 0.7527, 0.3022, 0.7138, 0.3108, 0.7321, 0.2883, 0.7527, 0.3022, 0.7391, 0.3278, 0.6921, 0.3373, 0.7138, 0.3108, 0.7391, 0.3278, 0.723, 0.358, 0.8011, 0.2056, 0.8131, 0.1912, 0.8041, 0.2077, 0.7889, 0.2202, 0.8011, 0.2056, 0.8041, 0.2077, 0.795, 0.2244, 0.7763, 0.2354, 0.7889, 0.2202, 0.795, 0.2244, 0.7856, 0.2417, 0.7629, 0.2513, 0.7763, 0.2354, 0.7856, 0.2417, 0.7756, 0.26, 0.7484, 0.269, 0.7629, 0.2513, 0.7756, 0.26, 0.7648, 0.28, 0.7856, 0.2417, 0.795, 0.2244, 0.8019, 0.2272, 0.796, 0.246, 0.7756, 0.26, 0.7856, 0.2417, 0.796, 0.246, 0.7897, 0.266, 0.7648, 0.28, 0.7756, 0.26, 0.7897, 0.266, 0.7831, 0.2877, 0.7527, 0.3022, 0.7648, 0.28, 0.7831, 0.2877, 0.7755, 0.3118, 0.7391, 0.3278, 0.7527, 0.3022, 0.7755, 0.3118, 0.7672, 0.3395, 0.723, 0.358, 0.7391, 0.3278, 0.7672, 0.3395, 0.7573, 0.3723, 0.8041, 0.2077, 0.8131, 0.1912, 0.8075, 0.2091, 0.795, 0.2244, 0.8041, 0.2077, 0.8075, 0.2091, 0.8019, 0.2272, 0.7672, 0.3395, 0.7755, 0.3118, 0.7998, 0.3167, 0.797, 0.3455, 0.7573, 0.3723, 0.7672, 0.3395, 0.797, 0.3455, 0.7938, 0.3795, 0.8075, 0.2091, 0.8131, 0.1912, 0.8111, 0.2099, 0.8019, 0.2272, 0.8075, 0.2091, 0.8111, 0.2099, 0.8091, 0.2287, 0.796, 0.246, 0.8019, 0.2272, 0.8091, 0.2287, 0.807, 0.2483, 0.7897, 0.266, 0.796, 0.246, 0.807, 0.2483, 0.8047, 0.2691, 0.7831, 0.2877, 0.7897, 0.266, 0.8047, 0.2691, 0.8025, 0.2916, 0.7755, 0.3118, 0.7831, 0.2877, 0.8025, 0.2916, 0.7998, 0.3167, 0.807, 0.2483, 0.8091, 0.2287, 0.8165, 0.2288, 0.8183, 0.2484, 0.8047, 0.2691, 0.807, 0.2483, 0.8183, 0.2484, 0.8201, 0.2692, 0.8025, 0.2916, 0.8047, 0.2691, 0.8201, 0.2692, 0.8223, 0.2917, 0.7998, 0.3167, 0.8025, 0.2916, 0.8223, 0.2917, 0.8245, 0.3168, 0.797, 0.3455, 0.7998, 0.3167, 0.8245, 0.3168, 0.8274, 0.3455, 0.7938, 0.3795, 0.797, 0.3455, 0.8274, 0.3455, 0.8308, 0.3794, 0.8111, 0.2099, 0.8131, 0.1912, 0.8148, 0.2099, 0.8091, 0.2287, 0.8111, 0.2099, 0.8148, 0.2099, 0.8165, 0.2288, 0.8274, 0.3455, 0.8245, 0.3168, 0.8487, 0.3121, 0.8571, 0.3396, 0.8308, 0.3794, 0.8274, 0.3455, 0.8571, 0.3396, 0.8671, 0.3722, 0.8148, 0.2099, 0.8131, 0.1912, 0.8184, 0.2092, 0.8165, 0.2288, 0.8148, 0.2099, 0.8184, 0.2092, 0.8238, 0.2274, 0.8183, 0.2484, 0.8165, 0.2288, 0.8238, 0.2274, 0.8293, 0.2463, 0.8201, 0.2692, 0.8183, 0.2484, 0.8293, 0.2463, 0.8351, 0.2663, 0.8223, 0.2917, 0.8201, 0.2692, 0.8351, 0.2663, 0.8417, 0.2879, 0.8245, 0.3168, 0.8223, 0.2917, 0.8417, 0.2879, 0.8487, 0.3121, 0.8351, 0.2663, 0.8293, 0.2463, 0.8397, 0.2421, 0.8493, 0.2606, 0.8417, 0.2879, 0.8351, 0.2663, 0.8493, 0.2606, 0.8599, 0.2805, 0.8487, 0.3121, 0.8417, 0.2879, 0.8599, 0.2805, 0.8715, 0.3028, 0.8571, 0.3396, 0.8487, 0.3121, 0.8715, 0.3028, 0.8851, 0.3281, 0.8671, 0.3722, 0.8571, 0.3396, 0.8851, 0.3281, 0.9012, 0.358, 0.8184, 0.2092, 0.8131, 0.1912, 0.8218, 0.2078, 0.8238, 0.2274, 0.8184, 0.2092, 0.8218, 0.2078, 0.8306, 0.2247, 0.8293, 0.2463, 0.8238, 0.2274, 0.8306, 0.2247, 0.8397, 0.2421, 0.9012, 0.358, 0.8851, 0.3281, 0.9102, 0.3114, 0.9318, 0.3375, 0.8218, 0.2078, 0.8131, 0.1912, 0.8249, 0.2058, 0.8306, 0.2247, 0.8218, 0.2078, 0.8249, 0.2058, 0.8368, 0.2206, 0.8397, 0.2421, 0.8306, 0.2247, 0.8368, 0.2206, 0.8491, 0.2359, 0.8493, 0.2606, 0.8397, 0.2421, 0.8491, 0.2359, 0.8621, 0.2522, 0.8599, 0.2805, 0.8493, 0.2606, 0.8621, 0.2522, 0.8764, 0.2696, 0.8715, 0.3028, 0.8599, 0.2805, 0.8764, 0.2696, 0.892, 0.2893, 0.8851, 0.3281, 0.8715, 0.3028, 0.892, 0.2893, 0.9102, 0.3114, 0.8621, 0.2522, 0.8491, 0.2359, 0.8571, 0.228, 0.873, 0.2415, 0.8764, 0.2696, 0.8621, 0.2522, 0.873, 0.2415, 0.8904, 0.2558, 0.892, 0.2893, 0.8764, 0.2696, 0.8904, 0.2558, 0.9095, 0.272, 0.9102, 0.3114, 0.892, 0.2893, 0.9095, 0.272, 0.9316, 0.2902, 0.9318, 0.3375, 0.9102, 0.3114, 0.9316, 0.2902, 0.9577, 0.3115, 0.8249, 0.2058, 0.8131, 0.1912, 0.8275, 0.2032, 0.8368, 0.2206, 0.8249, 0.2058, 0.8275, 0.2032, 0.8421, 0.2154, 0.8491, 0.2359, 0.8368, 0.2206, 0.8421, 0.2154, 0.8571, 0.228, 0.9577, 0.3115, 0.9316, 0.2902, 0.9484, 0.2653, 0.978, 0.2812, 0.8275, 0.2032, 0.8131, 0.1912, 0.8296, 0.2002, 0.8421, 0.2154, 0.8275, 0.2032, 0.8296, 0.2002, 0.8463, 0.2093, 0.8571, 0.228, 0.8421, 0.2154, 0.8463, 0.2093, 0.8634, 0.2188, 0.873, 0.2415, 0.8571, 0.228, 0.8634, 0.2188, 0.8816, 0.2289, 0.8904, 0.2558, 0.873, 0.2415, 0.8816, 0.2289, 0.9014, 0.2396, 0.9095, 0.272, 0.8904, 0.2558, 0.9014, 0.2396, 0.9233, 0.2518, 0.9316, 0.2902, 0.9095, 0.272, 0.9233, 0.2518, 0.9484, 0.2653, 0.9014, 0.2396, 0.8816, 0.2289, 0.8877, 0.2149, 0.9092, 0.2216, 0.9233, 0.2518, 0.9014, 0.2396, 0.9092, 0.2216, 0.933, 0.2293, 0.9484, 0.2653, 0.9233, 0.2518, 0.933, 0.2293, 0.9601, 0.2378, 0.978, 0.2812, 0.9484, 0.2653, 0.9601, 0.2378, 0.9919, 0.2477, 0.8296, 0.2002, 0.8131, 0.1912, 0.831, 0.1968, 0.8463, 0.2093, 0.8296, 0.2002, 0.831, 0.1968, 0.8491, 0.2025, 0.8634, 0.2188, 0.8463, 0.2093, 0.8491, 0.2025, 0.8679, 0.2085, 0.8816, 0.2289, 0.8634, 0.2188, 0.8679, 0.2085, 0.8877, 0.2149, 0.8491, 0.2025, 0.831, 0.1968, 0.8318, 0.1932, 0.8506, 0.1953, 0.8679, 0.2085, 0.8491, 0.2025, 0.8506, 0.1953, 0.8702, 0.1975, 0.8877, 0.2149, 0.8679, 0.2085, 0.8702, 0.1975, 0.8909, 0.1999, 0.9092, 0.2216, 0.8877, 0.2149, 0.8909, 0.1999, 0.9132, 0.2024, 0.933, 0.2293, 0.9092, 0.2216, 0.9132, 0.2024, 0.9383, 0.2054, 0.9601, 0.2378, 0.933, 0.2293, 0.9383, 0.2054, 0.9664, 0.2087, 0.9919, 0.2477, 0.9601, 0.2378, 0.9664, 0.2087, 0.9992, 0.2125, 0.831, 0.1968, 0.8131, 0.1912, 0.8318, 0.1932, 0.9383, 0.2054, 0.9132, 0.2024, 0.9138, 0.1828, 0.939, 0.1809, 0.9664, 0.2087, 0.9383, 0.2054, 0.939, 0.1809, 0.9673, 0.179, 0.9992, 0.2125, 0.9664, 0.2087, 0.9673, 0.179, 0.9998, 0.177, 0.8318, 0.1932, 0.8131, 0.1912, 0.8318, 0.1895, 0.8506, 0.1953, 0.8318, 0.1932, 0.8318, 0.1895, 0.8508, 0.1879, 0.8702, 0.1975, 0.8506, 0.1953, 0.8508, 0.1879, 0.8704, 0.1862, 0.8909, 0.1999, 0.8702, 0.1975, 0.8704, 0.1862, 0.8913, 0.1846, 0.9132, 0.2024, 0.8909, 0.1999, 0.8913, 0.1846, 0.9138, 0.1828, 0.5156, 0.7025, 0.5255, 0.7263, 0.5305, 0.7517, 0.5305, 0.7775, 0.5255, 0.8029, 0.5156, 0.8268, 0.5012, 0.8483, 0.483, 0.8665, 0.4615, 0.8809, 0.4376, 0.8908, 0.4122, 0.8958, 0.3864, 0.8958, 0.361, 0.8908, 0.3372, 0.8809, 0.3157, 0.8665, 0.2974, 0.8483, 0.283, 0.8268, 0.2732, 0.8029, 0.2681, 0.7775, 0.2681, 0.7517, 0.2732, 0.7263, 0.283, 0.7025, 0.2974, 0.681, 0.3157, 0.6627, 0.3372, 0.6483, 0.361, 0.6385, 0.3864, 0.6334, 0.4122, 0.6334, 0.4376, 0.6385, 0.4615, 0.6483, 0.483, 0.6627, 0.5012, 0.681, 0.2525, 0.8306, 0.2379, 0.8525, 0.2192, 0.8711, 0.1973, 0.8857, 0.173, 0.8958, 0.1471, 0.901, 0.1208, 0.901, 0.09494, 0.8958, 0.0706, 0.8857, 0.04869, 0.8711, 0.03005, 0.8525, 0.01541, 0.8306, 0.005328, 0.8062, 0.0001875, 0.7804, 0.0001875, 0.754, 0.005328, 0.7282, 0.01541, 0.7038, 0.03005, 0.6819, 0.04869, 0.6633, 0.0706, 0.6486, 0.09494, 0.6386, 0.1208, 0.6334, 0.1471, 0.6334, 0.173, 0.6386, 0.1973, 0.6486, 0.2192, 0.6633, 0.2379, 0.6819, 0.2525, 0.7038, 0.2626, 0.7282, 0.2677, 0.754, 0.2677, 0.7804, 0.2626, 0.8062, 0.3747, 0.5065, 0.3141, 0.3207, 0.3124, 0.3211, 0.3353, 0.5155, 0.345, 0.5928, 0.2891, 0.5941, 0.2851, 0.633, 0.3502, 0.633, 0.2891, 0.5941, 0.2343, 0.5837, 0.223, 0.6203, 0.2851, 0.633, 0.2343, 0.5837, 0.1826, 0.563, 0.1653, 0.5967, 0.223, 0.6203, 0.1826, 0.563, 0.1357, 0.5325, 0.1107, 0.5635, 0.1653, 0.5967, 0.1357, 0.5325, 0.09655, 0.4931, 0.06582, 0.517, 0.1107, 0.5635, 0.09655, 0.4931, 0.06662, 0.4465, 0.03226, 0.4633, 0.06582, 0.517, 0.06662, 0.4465, 0.04669, 0.3952, 0.01033, 0.4049, 0.03226, 0.4633, 0.04669, 0.3952, 0.03693, 0.342, 0.0001875, 0.3448, 0.01033, 0.4049, 0.03693, 0.342, 0.0365, 0.2888, 0.001241, 0.2852, 0.0001875, 0.3448, 0.0365, 0.2888, 0.04759, 0.2368, 0.01252, 0.2269, 0.001241, 0.2852, 0.04759, 0.2368, 0.06702, 0.1872, 0.03408, 0.1712, 0.01252, 0.2269, 0.06702, 0.1872, 0.09531, 0.1421, 0.06576, 0.12, 0.03408, 0.1712, 0.09531, 0.1421, 0.1317, 0.103, 0.1069, 0.07535, 0.06576, 0.12, 0.1317, 0.103, 0.1759, 0.07218, 0.1568, 0.03958, 0.1069, 0.07535, 0.1759, 0.07218, 0.2257, 0.05059, 0.2134, 0.01359, 0.1568, 0.03958, 0.2257, 0.05059, 0.2784, 0.03773, 0.2743, 0.0007231, 0.2134, 0.01359, 0.2784, 0.03773, 0.332, 0.0362, 0.3345, 0.0001875, 0.2743, 0.0007231, 0.366, 0.1183, 0.3273, 0.1119, 0.3119, 0.3031, 0.3137, 0.3034, 0.3851, 0.04513, 0.4361, 0.06397, 0.4522, 0.02945, 0.394, 0.009063, 0.4361, 0.06397, 0.4826, 0.0931, 0.5067, 0.06189, 0.4522, 0.02945, 0.4826, 0.0931, 0.523, 0.1308, 0.5517, 0.1063, 0.5067, 0.06189, 0.523, 0.1308, 0.554, 0.1765, 0.5883, 0.1577, 0.5517, 0.1063, 0.554, 0.1765, 0.5752, 0.2266, 0.6115, 0.2159, 0.5883, 0.1577, 0.5752, 0.2266, 0.5866, 0.2794, 0.6232, 0.2758, 0.6115, 0.2159, 0.5866, 0.2794, 0.5876, 0.3329, 0.6234, 0.3355, 0.6232, 0.2758, 0.5876, 0.3329, 0.579, 0.3858, 0.6147, 0.3946, 0.6234, 0.3355, 0.579, 0.3858, 0.5602, 0.4364, 0.5943, 0.4521, 0.6147, 0.3946, 0.5602, 0.4364, 0.5324, 0.4831, 0.5631, 0.5053, 0.5943, 0.4521, 0.4433, 0.4665, 0.4711, 0.4375, 0.3183, 0.3176, 0.3172, 0.3189, 0.4953, 0.524, 0.4503, 0.5564, 0.4704, 0.5894, 0.5212, 0.5521, 0.3747, 0.5065, 0.4114, 0.4906, 0.3157, 0.32, 0.3141, 0.3207, 0.4132, 0.6168, 0.4704, 0.5894, 0.4503, 0.5564, 0.3997, 0.5799, 0.4843, 0.5117, 0.4423, 0.5426, 0.4503, 0.5564, 0.4953, 0.524, 0.5212, 0.5521, 0.5631, 0.5053, 0.5324, 0.4831, 0.4953, 0.524, 0.5463, 0.4297, 0.5196, 0.4735, 0.5324, 0.4831, 0.5602, 0.4364, 0.5635, 0.3817, 0.5463, 0.4297, 0.5602, 0.4364, 0.579, 0.3858, 0.5722, 0.3318, 0.5635, 0.3817, 0.579, 0.3858, 0.5876, 0.3329, 0.5707, 0.2812, 0.5722, 0.3318, 0.5876, 0.3329, 0.5866, 0.2794, 0.5603, 0.2313, 0.5707, 0.2812, 0.5866, 0.2794, 0.5752, 0.2266, 0.5397, 0.1843, 0.5603, 0.2313, 0.5752, 0.2266, 0.554, 0.1765, 0.5107, 0.1413, 0.5397, 0.1843, 0.554, 0.1765, 0.523, 0.1308, 0.4729, 0.1058, 0.5107, 0.1413, 0.523, 0.1308, 0.4826, 0.0931, 0.4291, 0.0783, 0.4729, 0.1058, 0.4826, 0.0931, 0.4361, 0.06397, 0.3811, 0.06041, 0.4291, 0.0783, 0.4361, 0.06397, 0.3851, 0.04513, 0.394, 0.009063, 0.3345, 0.0001875, 0.332, 0.0362, 0.3851, 0.04513, 0.2805, 0.05326, 0.331, 0.05196, 0.332, 0.0362, 0.2784, 0.03773, 0.2308, 0.06565, 0.2805, 0.05326, 0.2784, 0.03773, 0.2257, 0.05059, 0.1837, 0.08598, 0.2308, 0.06565, 0.2257, 0.05059, 0.1759, 0.07218, 0.142, 0.1148, 0.1837, 0.08598, 0.1759, 0.07218, 0.1317, 0.103, 0.1077, 0.1516, 0.142, 0.1148, 0.1317, 0.103, 0.09531, 0.1421, 0.08093, 0.1942, 0.1077, 0.1516, 0.09531, 0.1421, 0.06702, 0.1872, 0.06258, 0.2412, 0.08093, 0.1942, 0.06702, 0.1872, 0.04759, 0.2368, 0.0519, 0.2904, 0.06258, 0.2412, 0.04759, 0.2368, 0.0365, 0.2888, 0.05216, 0.3405, 0.0519, 0.2904, 0.0365, 0.2888, 0.03693, 0.342, 0.06243, 0.3907, 0.05216, 0.3405, 0.03693, 0.342, 0.04669, 0.3952, 0.08098, 0.4392, 0.06243, 0.3907, 0.04669, 0.3952, 0.06662, 0.4465, 0.1092, 0.4829, 0.08098, 0.4392, 0.06662, 0.4465, 0.09655, 0.4931, 0.1459, 0.52, 0.1092, 0.4829, 0.09655, 0.4931, 0.1357, 0.5325, 0.1901, 0.5484, 0.1459, 0.52, 0.1357, 0.5325, 0.1826, 0.563, 0.2389, 0.568, 0.1901, 0.5484, 0.1826, 0.563, 0.2343, 0.5837, 0.2904, 0.5779, 0.2389, 0.568, 0.2343, 0.5837, 0.2891, 0.5941, 0.343, 0.5771, 0.2904, 0.5779, 0.2891, 0.5941, 0.345, 0.5928, 0.4132, 0.6168, 0.3997, 0.5799, 0.345, 0.5928, 0.3502, 0.633, 0.3353, 0.5155, 0.2948, 0.5163, 0.2938, 0.5288, 0.3369, 0.5284, 0.2948, 0.5163, 0.2553, 0.5092, 0.252, 0.5207, 0.2938, 0.5288, 0.2553, 0.5092, 0.2181, 0.4947, 0.2123, 0.5058, 0.252, 0.5207, 0.2181, 0.4947, 0.1847, 0.4721, 0.1765, 0.4821, 0.2123, 0.5058, 0.1847, 0.4721, 0.1559, 0.4441, 0.1468, 0.4516, 0.1765, 0.4821, 0.1559, 0.4441, 0.1341, 0.4109, 0.1233, 0.4167, 0.1468, 0.4516, 0.1341, 0.4109, 0.1192, 0.374, 0.1069, 0.3777, 0.1233, 0.4167, 0.1192, 0.374, 0.1112, 0.3355, 0.09956, 0.3366, 0.1069, 0.3777, 0.1112, 0.3355, 0.1116, 0.2962, 0.09899, 0.295, 0.09956, 0.3366, 0.1116, 0.2962, 0.1187, 0.2575, 0.107, 0.2541, 0.09899, 0.295, 0.1187, 0.2575, 0.1332, 0.2212, 0.1224, 0.2158, 0.107, 0.2541, 0.1332, 0.2212, 0.154, 0.1884, 0.1449, 0.1813, 0.1224, 0.2158, 0.154, 0.1884, 0.1813, 0.1605, 0.1734, 0.1513, 0.1449, 0.1813, 0.1813, 0.1605, 0.2135, 0.138, 0.2075, 0.1274, 0.1734, 0.1513, 0.2135, 0.138, 0.2497, 0.1223, 0.2457, 0.1101, 0.2075, 0.1274, 0.2497, 0.1223, 0.2881, 0.113, 0.2866, 0.101, 0.2457, 0.1101, 0.2881, 0.113, 0.3273, 0.1119, 0.3281, 0.1003, 0.2866, 0.101, 0.366, 0.1183, 0.403, 0.1321, 0.4084, 0.1212, 0.3692, 0.1066, 0.403, 0.1321, 0.4362, 0.1535, 0.4439, 0.1438, 0.4084, 0.1212, 0.4362, 0.1535, 0.4647, 0.1814, 0.4746, 0.1731, 0.4439, 0.1438, 0.4647, 0.1814, 0.4874, 0.2142, 0.4981, 0.2082, 0.4746, 0.1731, 0.4874, 0.2142, 0.5039, 0.25, 0.5149, 0.2464, 0.4981, 0.2082, 0.5039, 0.25, 0.5117, 0.2885, 0.5237, 0.2871, 0.5149, 0.2464, 0.5117, 0.2885, 0.5122, 0.3279, 0.5244, 0.3289, 0.5237, 0.2871, 0.5122, 0.3279, 0.5059, 0.3669, 0.5177, 0.3701, 0.5244, 0.3289, 0.5059, 0.3669, 0.4924, 0.404, 0.5033, 0.4094, 0.5177, 0.3701, 0.4924, 0.404, 0.4711, 0.4375, 0.4809, 0.4451, 0.5033, 0.4094, 0.4433, 0.4665, 0.4114, 0.4906, 0.4173, 0.5008, 0.4519, 0.4762, 0.3942, 0.564, 0.4423, 0.5426, 0.4173, 0.5008, 0.3787, 0.5184, 0.4843, 0.5117, 0.5196, 0.4735, 0.4809, 0.4451, 0.4519, 0.4762, 0.3811, 0.06041, 0.331, 0.05196, 0.3281, 0.1003, 0.3692, 0.1066, 0.3942, 0.564, 0.3787, 0.5184, 0.3369, 0.5284, 0.343, 0.5771, 0.3172, 0.3189, 0.3157, 0.32, 0.4114, 0.4906, 0.4433, 0.4665, 0.3192, 0.3161, 0.3183, 0.3176, 0.4711, 0.4375, 0.4924, 0.404, 0.3199, 0.3144, 0.3192, 0.3161, 0.4924, 0.404, 0.5059, 0.3669, 0.3203, 0.3127, 0.3199, 0.3144, 0.5059, 0.3669, 0.5122, 0.3279, 0.3202, 0.3109, 0.3203, 0.3127, 0.5122, 0.3279, 0.5117, 0.2885, 0.3199, 0.3092, 0.3202, 0.3109, 0.5117, 0.2885, 0.5039, 0.25, 0.3192, 0.3076, 0.3199, 0.3092, 0.5039, 0.25, 0.4874, 0.2142, 0.3181, 0.3061, 0.3192, 0.3076, 0.4874, 0.2142, 0.4647, 0.1814, 0.3169, 0.305, 0.3181, 0.3061, 0.4647, 0.1814, 0.4362, 0.1535, 0.3154, 0.304, 0.3169, 0.305, 0.4362, 0.1535, 0.403, 0.1321, 0.3137, 0.3034, 0.3154, 0.304, 0.403, 0.1321, 0.366, 0.1183, 0.3102, 0.3032, 0.3119, 0.3031, 0.3273, 0.1119, 0.2881, 0.113, 0.3084, 0.3036, 0.3102, 0.3032, 0.2881, 0.113, 0.2497, 0.1223, 0.3068, 0.3043, 0.3084, 0.3036, 0.2497, 0.1223, 0.2135, 0.138, 0.3053, 0.3054, 0.3068, 0.3043, 0.2135, 0.138, 0.1813, 0.1605, 0.3041, 0.3068, 0.3053, 0.3054, 0.1813, 0.1605, 0.154, 0.1884, 0.3032, 0.3083, 0.3041, 0.3068, 0.154, 0.1884, 0.1332, 0.2212, 0.3026, 0.31, 0.3032, 0.3083, 0.1332, 0.2212, 0.1187, 0.2575, 0.3023, 0.3118, 0.3026, 0.31, 0.1187, 0.2575, 0.1116, 0.2962, 0.3024, 0.3136, 0.3023, 0.3118, 0.1116, 0.2962, 0.1112, 0.3355, 0.3029, 0.3153, 0.3024, 0.3136, 0.1112, 0.3355, 0.1192, 0.374, 0.3036, 0.3169, 0.3029, 0.3153, 0.1192, 0.374, 0.1341, 0.4109, 0.3046, 0.3183, 0.3036, 0.3169, 0.1341, 0.4109, 0.1559, 0.4441, 0.3058, 0.3195, 0.3046, 0.3183, 0.1559, 0.4441, 0.1847, 0.4721, 0.3073, 0.3204, 0.3058, 0.3195, 0.1847, 0.4721, 0.2181, 0.4947, 0.3089, 0.321, 0.3073, 0.3204, 0.2181, 0.4947, 0.2553, 0.5092, 0.3107, 0.3212, 0.3089, 0.321, 0.2553, 0.5092, 0.2948, 0.5163, 0.3124, 0.3211, 0.3107, 0.3212, 0.2948, 0.5163, 0.3353, 0.5155, 0.3787, 0.5184, 0.4173, 0.5008, 0.4114, 0.4906, 0.3747, 0.5065, 0.4519, 0.4762, 0.4809, 0.4451, 0.4711, 0.4375, 0.4433, 0.4665, 0.3692, 0.1066, 0.3281, 0.1003, 0.3273, 0.1119, 0.366, 0.1183, 0.3787, 0.5184, 0.3747, 0.5065, 0.3353, 0.5155, 0.3369, 0.5284, 0.3997, 0.5799, 0.3942, 0.564, 0.343, 0.5771, 0.345, 0.5928, 0.3851, 0.04513, 0.332, 0.0362, 0.331, 0.05196, 0.3811, 0.06041, 0.4953, 0.524, 0.5324, 0.4831, 0.5196, 0.4735, 0.4843, 0.5117, 0.3997, 0.5799, 0.4503, 0.5564, 0.4423, 0.5426, 0.3942, 0.564, 0.3369, 0.5284, 0.2938, 0.5288, 0.2904, 0.5779, 0.343, 0.5771, 0.2938, 0.5288, 0.252, 0.5207, 0.2389, 0.568, 0.2904, 0.5779, 0.252, 0.5207, 0.2123, 0.5058, 0.1901, 0.5484, 0.2389, 0.568, 0.2123, 0.5058, 0.1765, 0.4821, 0.1459, 0.52, 0.1901, 0.5484, 0.1765, 0.4821, 0.1468, 0.4516, 0.1092, 0.4829, 0.1459, 0.52, 0.1468, 0.4516, 0.1233, 0.4167, 0.08098, 0.4392, 0.1092, 0.4829, 0.1233, 0.4167, 0.1069, 0.3777, 0.06243, 0.3907, 0.08098, 0.4392, 0.1069, 0.3777, 0.09956, 0.3366, 0.05216, 0.3405, 0.06243, 0.3907, 0.09956, 0.3366, 0.09899, 0.295, 0.0519, 0.2904, 0.05216, 0.3405, 0.09899, 0.295, 0.107, 0.2541, 0.06258, 0.2412, 0.0519, 0.2904, 0.107, 0.2541, 0.1224, 0.2158, 0.08093, 0.1942, 0.06258, 0.2412, 0.1224, 0.2158, 0.1449, 0.1813, 0.1077, 0.1516, 0.08093, 0.1942, 0.1449, 0.1813, 0.1734, 0.1513, 0.142, 0.1148, 0.1077, 0.1516, 0.1734, 0.1513, 0.2075, 0.1274, 0.1837, 0.08598, 0.142, 0.1148, 0.2075, 0.1274, 0.2457, 0.1101, 0.2308, 0.06565, 0.1837, 0.08598, 0.2457, 0.1101, 0.2866, 0.101, 0.2805, 0.05326, 0.2308, 0.06565, 0.2866, 0.101, 0.3281, 0.1003, 0.331, 0.05196, 0.2805, 0.05326, 0.3692, 0.1066, 0.4084, 0.1212, 0.4291, 0.0783, 0.3811, 0.06041, 0.4084, 0.1212, 0.4439, 0.1438, 0.4729, 0.1058, 0.4291, 0.0783, 0.4439, 0.1438, 0.4746, 0.1731, 0.5107, 0.1413, 0.4729, 0.1058, 0.4746, 0.1731, 0.4981, 0.2082, 0.5397, 0.1843, 0.5107, 0.1413, 0.4981, 0.2082, 0.5149, 0.2464, 0.5603, 0.2313, 0.5397, 0.1843, 0.5149, 0.2464, 0.5237, 0.2871, 0.5707, 0.2812, 0.5603, 0.2313, 0.5237, 0.2871, 0.5244, 0.3289, 0.5722, 0.3318, 0.5707, 0.2812, 0.5244, 0.3289, 0.5177, 0.3701, 0.5635, 0.3817, 0.5722, 0.3318, 0.5177, 0.3701, 0.5033, 0.4094, 0.5463, 0.4297, 0.5635, 0.3817, 0.5033, 0.4094, 0.4809, 0.4451, 0.5196, 0.4735, 0.5463, 0.4297, 0.4519, 0.4762, 0.4173, 0.5008, 0.4423, 0.5426, 0.4843, 0.5117])
me_sphere.materials.append(mat_player)
me_sphere.update()

# ---- objects
ob_sphere = bpy.data.objects.new('Sphere', me_sphere)

# ---- transforms, parenting, visibility, modifiers, constraints
ob_sphere.location = (0.0, 0.0, 0.0)
ob_sphere.scale = (0.5, 0.5, 0.5)
_m = ob_sphere.modifiers.new('Smooth by Angle', 'NODES')
_m.node_group = ng_smooth_by_angle
_m.use_pin_to_last = True
_m.show_group_selector = False

# ---- collection membership
col_collection.objects.link(ob_sphere)

# ---- scene / render settings (as saved in the file)
scene.frame_start = 1; scene.frame_end = 250; scene.frame_set(1)
scene.render.engine = 'BLENDER_EEVEE_NEXT'
bpy.context.view_layer.update()

# ---- added for rendering (the .blend has no active camera and no usable light): camera, sun
cam_auto = bpy.data.cameras.new('AutoCamera')
cam_auto.lens = 50.0
cam_auto.sensor_width = 36.0
cam_auto.clip_end = 1000.0
ob_auto_camera = bpy.data.objects.new('AutoCamera', cam_auto)
scene.collection.objects.link(ob_auto_camera)
ob_auto_camera.location = (2.26633, -2.71959, 2.81306)
ob_auto_camera.rotation_euler = (1.09748, -7.21219e-08, 0.694738)
scene.camera = ob_auto_camera
light_auto_sun = bpy.data.lights.new('AutoSun', 'SUN')
light_auto_sun.energy = 3.0
light_auto_sun.angle = 0.0523599
ob_auto_sun = bpy.data.objects.new('AutoSun', light_auto_sun)
scene.collection.objects.link(ob_auto_sun)
ob_auto_sun.rotation_euler = (0.872665, 0.174533, 0.523599)
bpy.context.view_layer.update()

